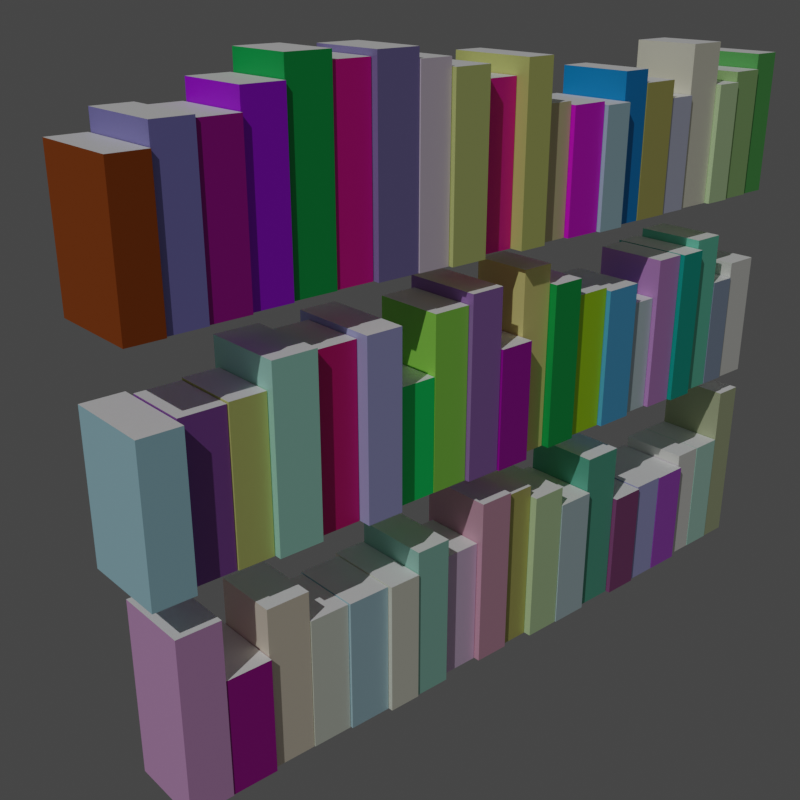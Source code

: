# Source: shelf-generator.blend  (saved by Blender 4.3.34; exported with 4.5.12 LTS)
import bpy
from mathutils import Matrix  # noqa: F401  (used for matrix-valued properties, if any)

bpy.ops.wm.read_factory_settings(use_empty=True)
scene = bpy.context.scene
scene.name = 'Scene'

# ---- collections
col_collection = bpy.data.collections.new('Collection'); scene.collection.children.link(col_collection)

# ---- materials (node trees are filled in below, after node groups)
mat_bookmaterial_999 = bpy.data.materials.new('BookMaterial.999')
mat_whitematerial_025 = bpy.data.materials.new('WhiteMaterial.025')
mat_bookmaterial_1000 = bpy.data.materials.new('BookMaterial.1000')
mat_bookmaterial_1001 = bpy.data.materials.new('BookMaterial.1001')
mat_bookmaterial_1002 = bpy.data.materials.new('BookMaterial.1002')
mat_bookmaterial_1003 = bpy.data.materials.new('BookMaterial.1003')
mat_bookmaterial_1004 = bpy.data.materials.new('BookMaterial.1004')
mat_bookmaterial_1005 = bpy.data.materials.new('BookMaterial.1005')
mat_bookmaterial_1006 = bpy.data.materials.new('BookMaterial.1006')
mat_bookmaterial_1007 = bpy.data.materials.new('BookMaterial.1007')
mat_bookmaterial_1008 = bpy.data.materials.new('BookMaterial.1008')
mat_bookmaterial_1009 = bpy.data.materials.new('BookMaterial.1009')
mat_bookmaterial_1010 = bpy.data.materials.new('BookMaterial.1010')
mat_bookmaterial_1011 = bpy.data.materials.new('BookMaterial.1011')
mat_bookmaterial_1012 = bpy.data.materials.new('BookMaterial.1012')
mat_bookmaterial_1013 = bpy.data.materials.new('BookMaterial.1013')
mat_bookmaterial_1014 = bpy.data.materials.new('BookMaterial.1014')
mat_bookmaterial_1015 = bpy.data.materials.new('BookMaterial.1015')
mat_bookmaterial_1016 = bpy.data.materials.new('BookMaterial.1016')
mat_bookmaterial_1017 = bpy.data.materials.new('BookMaterial.1017')
mat_bookmaterial_1018 = bpy.data.materials.new('BookMaterial.1018')
mat_bookmaterial_1019 = bpy.data.materials.new('BookMaterial.1019')
mat_bookmaterial_1020 = bpy.data.materials.new('BookMaterial.1020')
mat_bookmaterial_1021 = bpy.data.materials.new('BookMaterial.1021')
mat_bookmaterial_1022 = bpy.data.materials.new('BookMaterial.1022')
mat_bookmaterial_1023 = bpy.data.materials.new('BookMaterial.1023')
mat_bookmaterial_1024 = bpy.data.materials.new('BookMaterial.1024')
mat_bookmaterial_1025 = bpy.data.materials.new('BookMaterial.1025')
mat_bookmaterial_1026 = bpy.data.materials.new('BookMaterial.1026')
mat_bookmaterial_1027 = bpy.data.materials.new('BookMaterial.1027')
mat_bookmaterial_1028 = bpy.data.materials.new('BookMaterial.1028')
mat_bookmaterial_1029 = bpy.data.materials.new('BookMaterial.1029')
mat_bookmaterial_1030 = bpy.data.materials.new('BookMaterial.1030')
mat_bookmaterial_1031 = bpy.data.materials.new('BookMaterial.1031')
mat_bookmaterial_1032 = bpy.data.materials.new('BookMaterial.1032')
mat_bookmaterial_1033 = bpy.data.materials.new('BookMaterial.1033')
mat_bookmaterial_1034 = bpy.data.materials.new('BookMaterial.1034')
mat_bookmaterial_1035 = bpy.data.materials.new('BookMaterial.1035')
mat_bookmaterial_1036 = bpy.data.materials.new('BookMaterial.1036')
mat_bookmaterial_1037 = bpy.data.materials.new('BookMaterial.1037')
mat_bookmaterial_1038 = bpy.data.materials.new('BookMaterial.1038')
mat_bookmaterial_1039 = bpy.data.materials.new('BookMaterial.1039')
mat_bookmaterial_1040 = bpy.data.materials.new('BookMaterial.1040')
mat_bookmaterial_1041 = bpy.data.materials.new('BookMaterial.1041')
mat_bookmaterial_1042 = bpy.data.materials.new('BookMaterial.1042')
mat_bookmaterial_1043 = bpy.data.materials.new('BookMaterial.1043')
mat_bookmaterial_1044 = bpy.data.materials.new('BookMaterial.1044')
mat_bookmaterial_1045 = bpy.data.materials.new('BookMaterial.1045')
mat_bookmaterial_1046 = bpy.data.materials.new('BookMaterial.1046')
mat_bookmaterial_1047 = bpy.data.materials.new('BookMaterial.1047')
mat_bookmaterial_1048 = bpy.data.materials.new('BookMaterial.1048')
mat_bookmaterial_1049 = bpy.data.materials.new('BookMaterial.1049')
mat_bookmaterial_1050 = bpy.data.materials.new('BookMaterial.1050')
mat_bookmaterial_1051 = bpy.data.materials.new('BookMaterial.1051')
mat_bookmaterial_1052 = bpy.data.materials.new('BookMaterial.1052')
mat_bookmaterial_1053 = bpy.data.materials.new('BookMaterial.1053')
mat_bookmaterial_1054 = bpy.data.materials.new('BookMaterial.1054')
mat_bookmaterial_1055 = bpy.data.materials.new('BookMaterial.1055')
mat_bookmaterial_1056 = bpy.data.materials.new('BookMaterial.1056')
mat_bookmaterial_1057 = bpy.data.materials.new('BookMaterial.1057')
mat_bookmaterial_1058 = bpy.data.materials.new('BookMaterial.1058')

# ---- material node trees
mat_bookmaterial_999.use_nodes = True; mat_bookmaterial_999.node_tree.nodes.clear()
_N = mat_bookmaterial_999.node_tree.nodes; _L = mat_bookmaterial_999.node_tree.links
n0 = _N.new('ShaderNodeBsdfPrincipled'); n0.name = 'Principled BSDF'; n0.location = (10, 300)
n0.distribution = 'GGX'
n0.subsurface_method = 'RANDOM_WALK_SKIN'
n0.inputs[0].default_value = (0.5686, 0.6275, 0.3725, 1.0)
n0.inputs[3].default_value = 1.45
n0.inputs[27].default_value = (0.0, 0.0, 0.0, 1.0)
n0.inputs[28].default_value = 1.0
n1 = _N.new('ShaderNodeOutputMaterial'); n1.name = 'Material Output'; n1.location = (300, 300)
_L.new(n0.outputs[0], n1.inputs[0])
n1.is_active_output = True
mat_whitematerial_025.use_nodes = True; mat_whitematerial_025.node_tree.nodes.clear()
_N = mat_whitematerial_025.node_tree.nodes; _L = mat_whitematerial_025.node_tree.links
n0 = _N.new('ShaderNodeBsdfPrincipled'); n0.name = 'Principled BSDF'; n0.location = (10, 300)
n0.distribution = 'GGX'
n0.subsurface_method = 'RANDOM_WALK_SKIN'
n0.inputs[0].default_value = (1.0, 1.0, 1.0, 1.0)
n0.inputs[3].default_value = 1.45
n0.inputs[27].default_value = (0.0, 0.0, 0.0, 1.0)
n0.inputs[28].default_value = 1.0
n1 = _N.new('ShaderNodeOutputMaterial'); n1.name = 'Material Output'; n1.location = (300, 300)
_L.new(n0.outputs[0], n1.inputs[0])
n1.is_active_output = True
mat_bookmaterial_1000.use_nodes = True; mat_bookmaterial_1000.node_tree.nodes.clear()
_N = mat_bookmaterial_1000.node_tree.nodes; _L = mat_bookmaterial_1000.node_tree.links
n0 = _N.new('ShaderNodeBsdfPrincipled'); n0.name = 'Principled BSDF'; n0.location = (10, 300)
n0.distribution = 'GGX'
n0.subsurface_method = 'RANDOM_WALK_SKIN'
n0.inputs[0].default_value = (0.5961, 0.9843, 0.829, 1.0)
n0.inputs[3].default_value = 1.45
n0.inputs[27].default_value = (0.0, 0.0, 0.0, 1.0)
n0.inputs[28].default_value = 1.0
n1 = _N.new('ShaderNodeOutputMaterial'); n1.name = 'Material Output'; n1.location = (300, 300)
_L.new(n0.outputs[0], n1.inputs[0])
n1.is_active_output = True
mat_bookmaterial_1001.use_nodes = True; mat_bookmaterial_1001.node_tree.nodes.clear()
_N = mat_bookmaterial_1001.node_tree.nodes; _L = mat_bookmaterial_1001.node_tree.links
n0 = _N.new('ShaderNodeBsdfPrincipled'); n0.name = 'Principled BSDF'; n0.location = (10, 300)
n0.distribution = 'GGX'
n0.subsurface_method = 'RANDOM_WALK_SKIN'
n0.inputs[0].default_value = (1.0, 1.0, 0.9412, 1.0)
n0.inputs[3].default_value = 1.45
n0.inputs[27].default_value = (0.0, 0.0, 0.0, 1.0)
n0.inputs[28].default_value = 1.0
n1 = _N.new('ShaderNodeOutputMaterial'); n1.name = 'Material Output'; n1.location = (300, 300)
_L.new(n0.outputs[0], n1.inputs[0])
n1.is_active_output = True
mat_bookmaterial_1002.use_nodes = True; mat_bookmaterial_1002.node_tree.nodes.clear()
_N = mat_bookmaterial_1002.node_tree.nodes; _L = mat_bookmaterial_1002.node_tree.links
n0 = _N.new('ShaderNodeBsdfPrincipled'); n0.name = 'Principled BSDF'; n0.location = (10, 300)
n0.distribution = 'GGX'
n0.subsurface_method = 'RANDOM_WALK_SKIN'
n0.inputs[0].default_value = (0.5529, 0.1176, 0.8235, 1.0)
n0.inputs[3].default_value = 1.45
n0.inputs[27].default_value = (0.0, 0.0, 0.0, 1.0)
n0.inputs[28].default_value = 1.0
n1 = _N.new('ShaderNodeOutputMaterial'); n1.name = 'Material Output'; n1.location = (300, 300)
_L.new(n0.outputs[0], n1.inputs[0])
n1.is_active_output = True
mat_bookmaterial_1003.use_nodes = True; mat_bookmaterial_1003.node_tree.nodes.clear()
_N = mat_bookmaterial_1003.node_tree.nodes; _L = mat_bookmaterial_1003.node_tree.links
n0 = _N.new('ShaderNodeBsdfPrincipled'); n0.name = 'Principled BSDF'; n0.location = (10, 300)
n0.distribution = 'GGX'
n0.subsurface_method = 'RANDOM_WALK_SKIN'
n0.inputs[0].default_value = (0.5294, 0.5373, 0.9804, 1.0)
n0.inputs[3].default_value = 1.45
n0.inputs[27].default_value = (0.0, 0.0, 0.0, 1.0)
n0.inputs[28].default_value = 1.0
n1 = _N.new('ShaderNodeOutputMaterial'); n1.name = 'Material Output'; n1.location = (300, 300)
_L.new(n0.outputs[0], n1.inputs[0])
n1.is_active_output = True
mat_bookmaterial_1004.use_nodes = True; mat_bookmaterial_1004.node_tree.nodes.clear()
_N = mat_bookmaterial_1004.node_tree.nodes; _L = mat_bookmaterial_1004.node_tree.links
n0 = _N.new('ShaderNodeBsdfPrincipled'); n0.name = 'Principled BSDF'; n0.location = (10, 300)
n0.distribution = 'GGX'
n0.subsurface_method = 'RANDOM_WALK_SKIN'
n0.inputs[0].default_value = (0.3451, 0.09412, 0.2706, 1.0)
n0.inputs[3].default_value = 1.45
n0.inputs[27].default_value = (0.0, 0.0, 0.0, 1.0)
n0.inputs[28].default_value = 1.0
n1 = _N.new('ShaderNodeOutputMaterial'); n1.name = 'Material Output'; n1.location = (300, 300)
_L.new(n0.outputs[0], n1.inputs[0])
n1.is_active_output = True
mat_bookmaterial_1005.use_nodes = True; mat_bookmaterial_1005.node_tree.nodes.clear()
_N = mat_bookmaterial_1005.node_tree.nodes; _L = mat_bookmaterial_1005.node_tree.links
n0 = _N.new('ShaderNodeBsdfPrincipled'); n0.name = 'Principled BSDF'; n0.location = (10, 300)
n0.distribution = 'GGX'
n0.subsurface_method = 'RANDOM_WALK_SKIN'
n0.inputs[0].default_value = (0.1333, 0.5451, 0.3804, 1.0)
n0.inputs[3].default_value = 1.45
n0.inputs[27].default_value = (0.0, 0.0, 0.0, 1.0)
n0.inputs[28].default_value = 1.0
n1 = _N.new('ShaderNodeOutputMaterial'); n1.name = 'Material Output'; n1.location = (300, 300)
_L.new(n0.outputs[0], n1.inputs[0])
n1.is_active_output = True
mat_bookmaterial_1006.use_nodes = True; mat_bookmaterial_1006.node_tree.nodes.clear()
_N = mat_bookmaterial_1006.node_tree.nodes; _L = mat_bookmaterial_1006.node_tree.links
n0 = _N.new('ShaderNodeBsdfPrincipled'); n0.name = 'Principled BSDF'; n0.location = (10, 300)
n0.distribution = 'GGX'
n0.subsurface_method = 'RANDOM_WALK_SKIN'
n0.inputs[0].default_value = (0.6275, 0.8188, 0.8667, 1.0)
n0.inputs[3].default_value = 1.45
n0.inputs[27].default_value = (0.0, 0.0, 0.0, 1.0)
n0.inputs[28].default_value = 1.0
n1 = _N.new('ShaderNodeOutputMaterial'); n1.name = 'Material Output'; n1.location = (300, 300)
_L.new(n0.outputs[0], n1.inputs[0])
n1.is_active_output = True
mat_bookmaterial_1007.use_nodes = True; mat_bookmaterial_1007.node_tree.nodes.clear()
_N = mat_bookmaterial_1007.node_tree.nodes; _L = mat_bookmaterial_1007.node_tree.links
n0 = _N.new('ShaderNodeBsdfPrincipled'); n0.name = 'Principled BSDF'; n0.location = (10, 300)
n0.distribution = 'GGX'
n0.subsurface_method = 'RANDOM_WALK_SKIN'
n0.inputs[0].default_value = (0.7176, 0.9804, 0.5294, 1.0)
n0.inputs[3].default_value = 1.45
n0.inputs[27].default_value = (0.0, 0.0, 0.0, 1.0)
n0.inputs[28].default_value = 1.0
n1 = _N.new('ShaderNodeOutputMaterial'); n1.name = 'Material Output'; n1.location = (300, 300)
_L.new(n0.outputs[0], n1.inputs[0])
n1.is_active_output = True
mat_bookmaterial_1008.use_nodes = True; mat_bookmaterial_1008.node_tree.nodes.clear()
_N = mat_bookmaterial_1008.node_tree.nodes; _L = mat_bookmaterial_1008.node_tree.links
n0 = _N.new('ShaderNodeBsdfPrincipled'); n0.name = 'Principled BSDF'; n0.location = (10, 300)
n0.distribution = 'GGX'
n0.subsurface_method = 'RANDOM_WALK_SKIN'
n0.inputs[0].default_value = (0.6275, 0.5922, 0.1765, 1.0)
n0.inputs[3].default_value = 1.45
n0.inputs[27].default_value = (0.0, 0.0, 0.0, 1.0)
n0.inputs[28].default_value = 1.0
n1 = _N.new('ShaderNodeOutputMaterial'); n1.name = 'Material Output'; n1.location = (300, 300)
_L.new(n0.outputs[0], n1.inputs[0])
n1.is_active_output = True
mat_bookmaterial_1009.use_nodes = True; mat_bookmaterial_1009.node_tree.nodes.clear()
_N = mat_bookmaterial_1009.node_tree.nodes; _L = mat_bookmaterial_1009.node_tree.links
n0 = _N.new('ShaderNodeBsdfPrincipled'); n0.name = 'Principled BSDF'; n0.location = (10, 300)
n0.distribution = 'GGX'
n0.subsurface_method = 'RANDOM_WALK_SKIN'
n0.inputs[0].default_value = (0.8549, 0.4392, 0.5898, 1.0)
n0.inputs[3].default_value = 1.45
n0.inputs[27].default_value = (0.0, 0.0, 0.0, 1.0)
n0.inputs[28].default_value = 1.0
n1 = _N.new('ShaderNodeOutputMaterial'); n1.name = 'Material Output'; n1.location = (300, 300)
_L.new(n0.outputs[0], n1.inputs[0])
n1.is_active_output = True
mat_bookmaterial_1010.use_nodes = True; mat_bookmaterial_1010.node_tree.nodes.clear()
_N = mat_bookmaterial_1010.node_tree.nodes; _L = mat_bookmaterial_1010.node_tree.links
n0 = _N.new('ShaderNodeBsdfPrincipled'); n0.name = 'Principled BSDF'; n0.location = (10, 300)
n0.distribution = 'GGX'
n0.subsurface_method = 'RANDOM_WALK_SKIN'
n0.inputs[0].default_value = (0.9522, 0.7098, 1.0, 1.0)
n0.inputs[3].default_value = 1.45
n0.inputs[27].default_value = (0.0, 0.0, 0.0, 1.0)
n0.inputs[28].default_value = 1.0
n1 = _N.new('ShaderNodeOutputMaterial'); n1.name = 'Material Output'; n1.location = (300, 300)
_L.new(n0.outputs[0], n1.inputs[0])
n1.is_active_output = True
mat_bookmaterial_1011.use_nodes = True; mat_bookmaterial_1011.node_tree.nodes.clear()
_N = mat_bookmaterial_1011.node_tree.nodes; _L = mat_bookmaterial_1011.node_tree.links
n0 = _N.new('ShaderNodeBsdfPrincipled'); n0.name = 'Principled BSDF'; n0.location = (10, 300)
n0.distribution = 'GGX'
n0.subsurface_method = 'RANDOM_WALK_SKIN'
n0.inputs[0].default_value = (0.4, 0.8039, 0.6667, 1.0)
n0.inputs[3].default_value = 1.45
n0.inputs[27].default_value = (0.0, 0.0, 0.0, 1.0)
n0.inputs[28].default_value = 1.0
n1 = _N.new('ShaderNodeOutputMaterial'); n1.name = 'Material Output'; n1.location = (300, 300)
_L.new(n0.outputs[0], n1.inputs[0])
n1.is_active_output = True
mat_bookmaterial_1012.use_nodes = True; mat_bookmaterial_1012.node_tree.nodes.clear()
_N = mat_bookmaterial_1012.node_tree.nodes; _L = mat_bookmaterial_1012.node_tree.links
n0 = _N.new('ShaderNodeBsdfPrincipled'); n0.name = 'Principled BSDF'; n0.location = (10, 300)
n0.distribution = 'GGX'
n0.subsurface_method = 'RANDOM_WALK_SKIN'
n0.inputs[0].default_value = (0.9804, 0.9804, 0.8235, 1.0)
n0.inputs[3].default_value = 1.45
n0.inputs[27].default_value = (0.0, 0.0, 0.0, 1.0)
n0.inputs[28].default_value = 1.0
n1 = _N.new('ShaderNodeOutputMaterial'); n1.name = 'Material Output'; n1.location = (300, 300)
_L.new(n0.outputs[0], n1.inputs[0])
n1.is_active_output = True
mat_bookmaterial_1013.use_nodes = True; mat_bookmaterial_1013.node_tree.nodes.clear()
_N = mat_bookmaterial_1013.node_tree.nodes; _L = mat_bookmaterial_1013.node_tree.links
n0 = _N.new('ShaderNodeBsdfPrincipled'); n0.name = 'Principled BSDF'; n0.location = (10, 300)
n0.distribution = 'GGX'
n0.subsurface_method = 'RANDOM_WALK_SKIN'
n0.inputs[0].default_value = (0.5294, 0.8078, 0.9216, 1.0)
n0.inputs[3].default_value = 1.45
n0.inputs[27].default_value = (0.0, 0.0, 0.0, 1.0)
n0.inputs[28].default_value = 1.0
n1 = _N.new('ShaderNodeOutputMaterial'); n1.name = 'Material Output'; n1.location = (300, 300)
_L.new(n0.outputs[0], n1.inputs[0])
n1.is_active_output = True
mat_bookmaterial_1014.use_nodes = True; mat_bookmaterial_1014.node_tree.nodes.clear()
_N = mat_bookmaterial_1014.node_tree.nodes; _L = mat_bookmaterial_1014.node_tree.links
n0 = _N.new('ShaderNodeBsdfPrincipled'); n0.name = 'Principled BSDF'; n0.location = (10, 300)
n0.distribution = 'GGX'
n0.subsurface_method = 'RANDOM_WALK_SKIN'
n0.inputs[0].default_value = (0.9451, 1.0, 0.8627, 1.0)
n0.inputs[3].default_value = 1.45
n0.inputs[27].default_value = (0.0, 0.0, 0.0, 1.0)
n0.inputs[28].default_value = 1.0
n1 = _N.new('ShaderNodeOutputMaterial'); n1.name = 'Material Output'; n1.location = (300, 300)
_L.new(n0.outputs[0], n1.inputs[0])
n1.is_active_output = True
mat_bookmaterial_1015.use_nodes = True; mat_bookmaterial_1015.node_tree.nodes.clear()
_N = mat_bookmaterial_1015.node_tree.nodes; _L = mat_bookmaterial_1015.node_tree.links
n0 = _N.new('ShaderNodeBsdfPrincipled'); n0.name = 'Principled BSDF'; n0.location = (10, 300)
n0.distribution = 'GGX'
n0.subsurface_method = 'RANDOM_WALK_SKIN'
n0.inputs[0].default_value = (1.0, 0.8941, 0.7098, 1.0)
n0.inputs[3].default_value = 1.45
n0.inputs[27].default_value = (0.0, 0.0, 0.0, 1.0)
n0.inputs[28].default_value = 1.0
n1 = _N.new('ShaderNodeOutputMaterial'); n1.name = 'Material Output'; n1.location = (300, 300)
_L.new(n0.outputs[0], n1.inputs[0])
n1.is_active_output = True
mat_bookmaterial_1016.use_nodes = True; mat_bookmaterial_1016.node_tree.nodes.clear()
_N = mat_bookmaterial_1016.node_tree.nodes; _L = mat_bookmaterial_1016.node_tree.links
n0 = _N.new('ShaderNodeBsdfPrincipled'); n0.name = 'Principled BSDF'; n0.location = (10, 300)
n0.distribution = 'GGX'
n0.subsurface_method = 'RANDOM_WALK_SKIN'
n0.inputs[0].default_value = (0.502, 0.0, 0.4016, 1.0)
n0.inputs[3].default_value = 1.45
n0.inputs[27].default_value = (0.0, 0.0, 0.0, 1.0)
n0.inputs[28].default_value = 1.0
n1 = _N.new('ShaderNodeOutputMaterial'); n1.name = 'Material Output'; n1.location = (300, 300)
_L.new(n0.outputs[0], n1.inputs[0])
n1.is_active_output = True
mat_bookmaterial_1017.use_nodes = True; mat_bookmaterial_1017.node_tree.nodes.clear()
_N = mat_bookmaterial_1017.node_tree.nodes; _L = mat_bookmaterial_1017.node_tree.links
n0 = _N.new('ShaderNodeBsdfPrincipled'); n0.name = 'Principled BSDF'; n0.location = (10, 300)
n0.distribution = 'GGX'
n0.subsurface_method = 'RANDOM_WALK_SKIN'
n0.inputs[0].default_value = (0.8549, 0.4392, 0.8392, 1.0)
n0.inputs[3].default_value = 1.45
n0.inputs[27].default_value = (0.0, 0.0, 0.0, 1.0)
n0.inputs[28].default_value = 1.0
n1 = _N.new('ShaderNodeOutputMaterial'); n1.name = 'Material Output'; n1.location = (300, 300)
_L.new(n0.outputs[0], n1.inputs[0])
n1.is_active_output = True
mat_bookmaterial_1018.use_nodes = True; mat_bookmaterial_1018.node_tree.nodes.clear()
_N = mat_bookmaterial_1018.node_tree.nodes; _L = mat_bookmaterial_1018.node_tree.links
n0 = _N.new('ShaderNodeBsdfPrincipled'); n0.name = 'Principled BSDF'; n0.location = (10, 300)
n0.distribution = 'GGX'
n0.subsurface_method = 'RANDOM_WALK_SKIN'
n0.inputs[0].default_value = (1.0, 1.0, 0.9412, 1.0)
n0.inputs[3].default_value = 1.45
n0.inputs[27].default_value = (0.0, 0.0, 0.0, 1.0)
n0.inputs[28].default_value = 1.0
n1 = _N.new('ShaderNodeOutputMaterial'); n1.name = 'Material Output'; n1.location = (300, 300)
_L.new(n0.outputs[0], n1.inputs[0])
n1.is_active_output = True
mat_bookmaterial_1019.use_nodes = True; mat_bookmaterial_1019.node_tree.nodes.clear()
_N = mat_bookmaterial_1019.node_tree.nodes; _L = mat_bookmaterial_1019.node_tree.links
n0 = _N.new('ShaderNodeBsdfPrincipled'); n0.name = 'Principled BSDF'; n0.location = (10, 300)
n0.distribution = 'GGX'
n0.subsurface_method = 'RANDOM_WALK_SKIN'
n0.inputs[0].default_value = (0.3725, 0.4667, 0.6275, 1.0)
n0.inputs[3].default_value = 1.45
n0.inputs[27].default_value = (0.0, 0.0, 0.0, 1.0)
n0.inputs[28].default_value = 1.0
n1 = _N.new('ShaderNodeOutputMaterial'); n1.name = 'Material Output'; n1.location = (300, 300)
_L.new(n0.outputs[0], n1.inputs[0])
n1.is_active_output = True
mat_bookmaterial_1020.use_nodes = True; mat_bookmaterial_1020.node_tree.nodes.clear()
_N = mat_bookmaterial_1020.node_tree.nodes; _L = mat_bookmaterial_1020.node_tree.links
n0 = _N.new('ShaderNodeBsdfPrincipled'); n0.name = 'Principled BSDF'; n0.location = (10, 300)
n0.distribution = 'GGX'
n0.subsurface_method = 'RANDOM_WALK_SKIN'
n0.inputs[0].default_value = (0.1961, 0.8039, 0.5608, 1.0)
n0.inputs[3].default_value = 1.45
n0.inputs[27].default_value = (0.0, 0.0, 0.0, 1.0)
n0.inputs[28].default_value = 1.0
n1 = _N.new('ShaderNodeOutputMaterial'); n1.name = 'Material Output'; n1.location = (300, 300)
_L.new(n0.outputs[0], n1.inputs[0])
n1.is_active_output = True
mat_bookmaterial_1021.use_nodes = True; mat_bookmaterial_1021.node_tree.nodes.clear()
_N = mat_bookmaterial_1021.node_tree.nodes; _L = mat_bookmaterial_1021.node_tree.links
n0 = _N.new('ShaderNodeBsdfPrincipled'); n0.name = 'Principled BSDF'; n0.location = (10, 300)
n0.distribution = 'GGX'
n0.subsurface_method = 'RANDOM_WALK_SKIN'
n0.inputs[0].default_value = (0.0, 0.5098, 0.3961, 1.0)
n0.inputs[3].default_value = 1.45
n0.inputs[27].default_value = (0.0, 0.0, 0.0, 1.0)
n0.inputs[28].default_value = 1.0
n1 = _N.new('ShaderNodeOutputMaterial'); n1.name = 'Material Output'; n1.location = (300, 300)
_L.new(n0.outputs[0], n1.inputs[0])
n1.is_active_output = True
mat_bookmaterial_1022.use_nodes = True; mat_bookmaterial_1022.node_tree.nodes.clear()
_N = mat_bookmaterial_1022.node_tree.nodes; _L = mat_bookmaterial_1022.node_tree.links
n0 = _N.new('ShaderNodeBsdfPrincipled'); n0.name = 'Principled BSDF'; n0.location = (10, 300)
n0.distribution = 'GGX'
n0.subsurface_method = 'RANDOM_WALK_SKIN'
n0.inputs[0].default_value = (0.7294, 0.3333, 0.8275, 1.0)
n0.inputs[3].default_value = 1.45
n0.inputs[27].default_value = (0.0, 0.0, 0.0, 1.0)
n0.inputs[28].default_value = 1.0
n1 = _N.new('ShaderNodeOutputMaterial'); n1.name = 'Material Output'; n1.location = (300, 300)
_L.new(n0.outputs[0], n1.inputs[0])
n1.is_active_output = True
mat_bookmaterial_1023.use_nodes = True; mat_bookmaterial_1023.node_tree.nodes.clear()
_N = mat_bookmaterial_1023.node_tree.nodes; _L = mat_bookmaterial_1023.node_tree.links
n0 = _N.new('ShaderNodeBsdfPrincipled'); n0.name = 'Principled BSDF'; n0.location = (10, 300)
n0.distribution = 'GGX'
n0.subsurface_method = 'RANDOM_WALK_SKIN'
n0.inputs[0].default_value = (0.6902, 0.8784, 0.902, 1.0)
n0.inputs[3].default_value = 1.45
n0.inputs[27].default_value = (0.0, 0.0, 0.0, 1.0)
n0.inputs[28].default_value = 1.0
n1 = _N.new('ShaderNodeOutputMaterial'); n1.name = 'Material Output'; n1.location = (300, 300)
_L.new(n0.outputs[0], n1.inputs[0])
n1.is_active_output = True
mat_bookmaterial_1024.use_nodes = True; mat_bookmaterial_1024.node_tree.nodes.clear()
_N = mat_bookmaterial_1024.node_tree.nodes; _L = mat_bookmaterial_1024.node_tree.links
n0 = _N.new('ShaderNodeBsdfPrincipled'); n0.name = 'Principled BSDF'; n0.location = (10, 300)
n0.distribution = 'GGX'
n0.subsurface_method = 'RANDOM_WALK_SKIN'
n0.inputs[0].default_value = (0.1176, 0.5647, 1.0, 1.0)
n0.inputs[3].default_value = 1.45
n0.inputs[27].default_value = (0.0, 0.0, 0.0, 1.0)
n0.inputs[28].default_value = 1.0
n1 = _N.new('ShaderNodeOutputMaterial'); n1.name = 'Material Output'; n1.location = (300, 300)
_L.new(n0.outputs[0], n1.inputs[0])
n1.is_active_output = True
mat_bookmaterial_1025.use_nodes = True; mat_bookmaterial_1025.node_tree.nodes.clear()
_N = mat_bookmaterial_1025.node_tree.nodes; _L = mat_bookmaterial_1025.node_tree.links
n0 = _N.new('ShaderNodeBsdfPrincipled'); n0.name = 'Principled BSDF'; n0.location = (10, 300)
n0.distribution = 'GGX'
n0.subsurface_method = 'RANDOM_WALK_SKIN'
n0.inputs[0].default_value = (0.5569, 1.0, 0.0, 1.0)
n0.inputs[3].default_value = 1.45
n0.inputs[27].default_value = (0.0, 0.0, 0.0, 1.0)
n0.inputs[28].default_value = 1.0
n1 = _N.new('ShaderNodeOutputMaterial'); n1.name = 'Material Output'; n1.location = (300, 300)
_L.new(n0.outputs[0], n1.inputs[0])
n1.is_active_output = True
mat_bookmaterial_1026.use_nodes = True; mat_bookmaterial_1026.node_tree.nodes.clear()
_N = mat_bookmaterial_1026.node_tree.nodes; _L = mat_bookmaterial_1026.node_tree.links
n0 = _N.new('ShaderNodeBsdfPrincipled'); n0.name = 'Principled BSDF'; n0.location = (10, 300)
n0.distribution = 'GGX'
n0.subsurface_method = 'RANDOM_WALK_SKIN'
n0.inputs[0].default_value = (0.0, 0.502, 0.1004, 1.0)
n0.inputs[3].default_value = 1.45
n0.inputs[27].default_value = (0.0, 0.0, 0.0, 1.0)
n0.inputs[28].default_value = 1.0
n1 = _N.new('ShaderNodeOutputMaterial'); n1.name = 'Material Output'; n1.location = (300, 300)
_L.new(n0.outputs[0], n1.inputs[0])
n1.is_active_output = True
mat_bookmaterial_1027.use_nodes = True; mat_bookmaterial_1027.node_tree.nodes.clear()
_N = mat_bookmaterial_1027.node_tree.nodes; _L = mat_bookmaterial_1027.node_tree.links
n0 = _N.new('ShaderNodeBsdfPrincipled'); n0.name = 'Principled BSDF'; n0.location = (10, 300)
n0.distribution = 'GGX'
n0.subsurface_method = 'RANDOM_WALK_SKIN'
n0.inputs[0].default_value = (1.0, 0.9098, 0.3137, 1.0)
n0.inputs[3].default_value = 1.45
n0.inputs[27].default_value = (0.0, 0.0, 0.0, 1.0)
n0.inputs[28].default_value = 1.0
n1 = _N.new('ShaderNodeOutputMaterial'); n1.name = 'Material Output'; n1.location = (300, 300)
_L.new(n0.outputs[0], n1.inputs[0])
n1.is_active_output = True
mat_bookmaterial_1028.use_nodes = True; mat_bookmaterial_1028.node_tree.nodes.clear()
_N = mat_bookmaterial_1028.node_tree.nodes; _L = mat_bookmaterial_1028.node_tree.links
n0 = _N.new('ShaderNodeBsdfPrincipled'); n0.name = 'Principled BSDF'; n0.location = (10, 300)
n0.distribution = 'GGX'
n0.subsurface_method = 'RANDOM_WALK_SKIN'
n0.inputs[0].default_value = (0.502, 0.0, 0.502, 1.0)
n0.inputs[3].default_value = 1.45
n0.inputs[27].default_value = (0.0, 0.0, 0.0, 1.0)
n0.inputs[28].default_value = 1.0
n1 = _N.new('ShaderNodeOutputMaterial'); n1.name = 'Material Output'; n1.location = (300, 300)
_L.new(n0.outputs[0], n1.inputs[0])
n1.is_active_output = True
mat_bookmaterial_1029.use_nodes = True; mat_bookmaterial_1029.node_tree.nodes.clear()
_N = mat_bookmaterial_1029.node_tree.nodes; _L = mat_bookmaterial_1029.node_tree.links
n0 = _N.new('ShaderNodeBsdfPrincipled'); n0.name = 'Principled BSDF'; n0.location = (10, 300)
n0.distribution = 'GGX'
n0.subsurface_method = 'RANDOM_WALK_SKIN'
n0.inputs[0].default_value = (0.4, 0.2, 0.6, 1.0)
n0.inputs[3].default_value = 1.45
n0.inputs[27].default_value = (0.0, 0.0, 0.0, 1.0)
n0.inputs[28].default_value = 1.0
n1 = _N.new('ShaderNodeOutputMaterial'); n1.name = 'Material Output'; n1.location = (300, 300)
_L.new(n0.outputs[0], n1.inputs[0])
n1.is_active_output = True
mat_bookmaterial_1030.use_nodes = True; mat_bookmaterial_1030.node_tree.nodes.clear()
_N = mat_bookmaterial_1030.node_tree.nodes; _L = mat_bookmaterial_1030.node_tree.links
n0 = _N.new('ShaderNodeBsdfPrincipled'); n0.name = 'Principled BSDF'; n0.location = (10, 300)
n0.distribution = 'GGX'
n0.subsurface_method = 'RANDOM_WALK_SKIN'
n0.inputs[0].default_value = (0.3882, 1.0, 0.1176, 1.0)
n0.inputs[3].default_value = 1.45
n0.inputs[27].default_value = (0.0, 0.0, 0.0, 1.0)
n0.inputs[28].default_value = 1.0
n1 = _N.new('ShaderNodeOutputMaterial'); n1.name = 'Material Output'; n1.location = (300, 300)
_L.new(n0.outputs[0], n1.inputs[0])
n1.is_active_output = True
mat_bookmaterial_1031.use_nodes = True; mat_bookmaterial_1031.node_tree.nodes.clear()
_N = mat_bookmaterial_1031.node_tree.nodes; _L = mat_bookmaterial_1031.node_tree.links
n0 = _N.new('ShaderNodeBsdfPrincipled'); n0.name = 'Principled BSDF'; n0.location = (10, 300)
n0.distribution = 'GGX'
n0.subsurface_method = 'RANDOM_WALK_SKIN'
n0.inputs[0].default_value = (0.0, 1.0, 0.2, 1.0)
n0.inputs[3].default_value = 1.45
n0.inputs[27].default_value = (0.0, 0.0, 0.0, 1.0)
n0.inputs[28].default_value = 1.0
n1 = _N.new('ShaderNodeOutputMaterial'); n1.name = 'Material Output'; n1.location = (300, 300)
_L.new(n0.outputs[0], n1.inputs[0])
n1.is_active_output = True
mat_bookmaterial_1032.use_nodes = True; mat_bookmaterial_1032.node_tree.nodes.clear()
_N = mat_bookmaterial_1032.node_tree.nodes; _L = mat_bookmaterial_1032.node_tree.links
n0 = _N.new('ShaderNodeBsdfPrincipled'); n0.name = 'Principled BSDF'; n0.location = (10, 300)
n0.distribution = 'GGX'
n0.subsurface_method = 'RANDOM_WALK_SKIN'
n0.inputs[0].default_value = (0.5294, 0.5373, 0.9804, 1.0)
n0.inputs[3].default_value = 1.45
n0.inputs[27].default_value = (0.0, 0.0, 0.0, 1.0)
n0.inputs[28].default_value = 1.0
n1 = _N.new('ShaderNodeOutputMaterial'); n1.name = 'Material Output'; n1.location = (300, 300)
_L.new(n0.outputs[0], n1.inputs[0])
n1.is_active_output = True
mat_bookmaterial_1033.use_nodes = True; mat_bookmaterial_1033.node_tree.nodes.clear()
_N = mat_bookmaterial_1033.node_tree.nodes; _L = mat_bookmaterial_1033.node_tree.links
n0 = _N.new('ShaderNodeBsdfPrincipled'); n0.name = 'Principled BSDF'; n0.location = (10, 300)
n0.distribution = 'GGX'
n0.subsurface_method = 'RANDOM_WALK_SKIN'
n0.inputs[0].default_value = (0.7804, 0.0, 0.2235, 1.0)
n0.inputs[3].default_value = 1.45
n0.inputs[27].default_value = (0.0, 0.0, 0.0, 1.0)
n0.inputs[28].default_value = 1.0
n1 = _N.new('ShaderNodeOutputMaterial'); n1.name = 'Material Output'; n1.location = (300, 300)
_L.new(n0.outputs[0], n1.inputs[0])
n1.is_active_output = True
mat_bookmaterial_1034.use_nodes = True; mat_bookmaterial_1034.node_tree.nodes.clear()
_N = mat_bookmaterial_1034.node_tree.nodes; _L = mat_bookmaterial_1034.node_tree.links
n0 = _N.new('ShaderNodeBsdfPrincipled'); n0.name = 'Principled BSDF'; n0.location = (10, 300)
n0.distribution = 'GGX'
n0.subsurface_method = 'RANDOM_WALK_SKIN'
n0.inputs[0].default_value = (0.498, 1.0, 0.8314, 1.0)
n0.inputs[3].default_value = 1.45
n0.inputs[27].default_value = (0.0, 0.0, 0.0, 1.0)
n0.inputs[28].default_value = 1.0
n1 = _N.new('ShaderNodeOutputMaterial'); n1.name = 'Material Output'; n1.location = (300, 300)
_L.new(n0.outputs[0], n1.inputs[0])
n1.is_active_output = True
mat_bookmaterial_1035.use_nodes = True; mat_bookmaterial_1035.node_tree.nodes.clear()
_N = mat_bookmaterial_1035.node_tree.nodes; _L = mat_bookmaterial_1035.node_tree.links
n0 = _N.new('ShaderNodeBsdfPrincipled'); n0.name = 'Principled BSDF'; n0.location = (10, 300)
n0.distribution = 'GGX'
n0.subsurface_method = 'RANDOM_WALK_SKIN'
n0.inputs[0].default_value = (0.7522, 0.8039, 0.2471, 1.0)
n0.inputs[3].default_value = 1.45
n0.inputs[27].default_value = (0.0, 0.0, 0.0, 1.0)
n0.inputs[28].default_value = 1.0
n1 = _N.new('ShaderNodeOutputMaterial'); n1.name = 'Material Output'; n1.location = (300, 300)
_L.new(n0.outputs[0], n1.inputs[0])
n1.is_active_output = True
mat_bookmaterial_1036.use_nodes = True; mat_bookmaterial_1036.node_tree.nodes.clear()
_N = mat_bookmaterial_1036.node_tree.nodes; _L = mat_bookmaterial_1036.node_tree.links
n0 = _N.new('ShaderNodeBsdfPrincipled'); n0.name = 'Principled BSDF'; n0.location = (10, 300)
n0.distribution = 'GGX'
n0.subsurface_method = 'RANDOM_WALK_SKIN'
n0.inputs[0].default_value = (0.3027, 0.09804, 0.4392, 1.0)
n0.inputs[3].default_value = 1.45
n0.inputs[27].default_value = (0.0, 0.0, 0.0, 1.0)
n0.inputs[28].default_value = 1.0
n1 = _N.new('ShaderNodeOutputMaterial'); n1.name = 'Material Output'; n1.location = (300, 300)
_L.new(n0.outputs[0], n1.inputs[0])
n1.is_active_output = True
mat_bookmaterial_1037.use_nodes = True; mat_bookmaterial_1037.node_tree.nodes.clear()
_N = mat_bookmaterial_1037.node_tree.nodes; _L = mat_bookmaterial_1037.node_tree.links
n0 = _N.new('ShaderNodeBsdfPrincipled'); n0.name = 'Principled BSDF'; n0.location = (10, 300)
n0.distribution = 'GGX'
n0.subsurface_method = 'RANDOM_WALK_SKIN'
n0.inputs[0].default_value = (0.498, 0.8675, 1.0, 1.0)
n0.inputs[3].default_value = 1.45
n0.inputs[27].default_value = (0.0, 0.0, 0.0, 1.0)
n0.inputs[28].default_value = 1.0
n1 = _N.new('ShaderNodeOutputMaterial'); n1.name = 'Material Output'; n1.location = (300, 300)
_L.new(n0.outputs[0], n1.inputs[0])
n1.is_active_output = True
mat_bookmaterial_1038.use_nodes = True; mat_bookmaterial_1038.node_tree.nodes.clear()
_N = mat_bookmaterial_1038.node_tree.nodes; _L = mat_bookmaterial_1038.node_tree.links
n0 = _N.new('ShaderNodeBsdfPrincipled'); n0.name = 'Principled BSDF'; n0.location = (10, 300)
n0.distribution = 'GGX'
n0.subsurface_method = 'RANDOM_WALK_SKIN'
n0.inputs[0].default_value = (0.1333, 0.5451, 0.1333, 1.0)
n0.inputs[3].default_value = 1.45
n0.inputs[27].default_value = (0.0, 0.0, 0.0, 1.0)
n0.inputs[28].default_value = 1.0
n1 = _N.new('ShaderNodeOutputMaterial'); n1.name = 'Material Output'; n1.location = (300, 300)
_L.new(n0.outputs[0], n1.inputs[0])
n1.is_active_output = True
mat_bookmaterial_1039.use_nodes = True; mat_bookmaterial_1039.node_tree.nodes.clear()
_N = mat_bookmaterial_1039.node_tree.nodes; _L = mat_bookmaterial_1039.node_tree.links
n0 = _N.new('ShaderNodeBsdfPrincipled'); n0.name = 'Principled BSDF'; n0.location = (10, 300)
n0.distribution = 'GGX'
n0.subsurface_method = 'RANDOM_WALK_SKIN'
n0.inputs[0].default_value = (0.4235, 0.7059, 0.2745, 1.0)
n0.inputs[3].default_value = 1.45
n0.inputs[27].default_value = (0.0, 0.0, 0.0, 1.0)
n0.inputs[28].default_value = 1.0
n1 = _N.new('ShaderNodeOutputMaterial'); n1.name = 'Material Output'; n1.location = (300, 300)
_L.new(n0.outputs[0], n1.inputs[0])
n1.is_active_output = True
mat_bookmaterial_1040.use_nodes = True; mat_bookmaterial_1040.node_tree.nodes.clear()
_N = mat_bookmaterial_1040.node_tree.nodes; _L = mat_bookmaterial_1040.node_tree.links
n0 = _N.new('ShaderNodeBsdfPrincipled'); n0.name = 'Principled BSDF'; n0.location = (10, 300)
n0.distribution = 'GGX'
n0.subsurface_method = 'RANDOM_WALK_SKIN'
n0.inputs[0].default_value = (0.7176, 0.9804, 0.5294, 1.0)
n0.inputs[3].default_value = 1.45
n0.inputs[27].default_value = (0.0, 0.0, 0.0, 1.0)
n0.inputs[28].default_value = 1.0
n1 = _N.new('ShaderNodeOutputMaterial'); n1.name = 'Material Output'; n1.location = (300, 300)
_L.new(n0.outputs[0], n1.inputs[0])
n1.is_active_output = True
mat_bookmaterial_1041.use_nodes = True; mat_bookmaterial_1041.node_tree.nodes.clear()
_N = mat_bookmaterial_1041.node_tree.nodes; _L = mat_bookmaterial_1041.node_tree.links
n0 = _N.new('ShaderNodeBsdfPrincipled'); n0.name = 'Principled BSDF'; n0.location = (10, 300)
n0.distribution = 'GGX'
n0.subsurface_method = 'RANDOM_WALK_SKIN'
n0.inputs[0].default_value = (1.0, 0.9804, 0.8039, 1.0)
n0.inputs[3].default_value = 1.45
n0.inputs[27].default_value = (0.0, 0.0, 0.0, 1.0)
n0.inputs[28].default_value = 1.0
n1 = _N.new('ShaderNodeOutputMaterial'); n1.name = 'Material Output'; n1.location = (300, 300)
_L.new(n0.outputs[0], n1.inputs[0])
n1.is_active_output = True
mat_bookmaterial_1042.use_nodes = True; mat_bookmaterial_1042.node_tree.nodes.clear()
_N = mat_bookmaterial_1042.node_tree.nodes; _L = mat_bookmaterial_1042.node_tree.links
n0 = _N.new('ShaderNodeBsdfPrincipled'); n0.name = 'Principled BSDF'; n0.location = (10, 300)
n0.distribution = 'GGX'
n0.subsurface_method = 'RANDOM_WALK_SKIN'
n0.inputs[0].default_value = (0.6784, 0.7129, 0.902, 1.0)
n0.inputs[3].default_value = 1.45
n0.inputs[27].default_value = (0.0, 0.0, 0.0, 1.0)
n0.inputs[28].default_value = 1.0
n1 = _N.new('ShaderNodeOutputMaterial'); n1.name = 'Material Output'; n1.location = (300, 300)
_L.new(n0.outputs[0], n1.inputs[0])
n1.is_active_output = True
mat_bookmaterial_1043.use_nodes = True; mat_bookmaterial_1043.node_tree.nodes.clear()
_N = mat_bookmaterial_1043.node_tree.nodes; _L = mat_bookmaterial_1043.node_tree.links
n0 = _N.new('ShaderNodeBsdfPrincipled'); n0.name = 'Principled BSDF'; n0.location = (10, 300)
n0.distribution = 'GGX'
n0.subsurface_method = 'RANDOM_WALK_SKIN'
n0.inputs[0].default_value = (0.6275, 0.5922, 0.1765, 1.0)
n0.inputs[3].default_value = 1.45
n0.inputs[27].default_value = (0.0, 0.0, 0.0, 1.0)
n0.inputs[28].default_value = 1.0
n1 = _N.new('ShaderNodeOutputMaterial'); n1.name = 'Material Output'; n1.location = (300, 300)
_L.new(n0.outputs[0], n1.inputs[0])
n1.is_active_output = True
mat_bookmaterial_1044.use_nodes = True; mat_bookmaterial_1044.node_tree.nodes.clear()
_N = mat_bookmaterial_1044.node_tree.nodes; _L = mat_bookmaterial_1044.node_tree.links
n0 = _N.new('ShaderNodeBsdfPrincipled'); n0.name = 'Principled BSDF'; n0.location = (10, 300)
n0.distribution = 'GGX'
n0.subsurface_method = 'RANDOM_WALK_SKIN'
n0.inputs[0].default_value = (0.0, 0.3161, 0.8196, 1.0)
n0.inputs[3].default_value = 1.45
n0.inputs[27].default_value = (0.0, 0.0, 0.0, 1.0)
n0.inputs[28].default_value = 1.0
n1 = _N.new('ShaderNodeOutputMaterial'); n1.name = 'Material Output'; n1.location = (300, 300)
_L.new(n0.outputs[0], n1.inputs[0])
n1.is_active_output = True
mat_bookmaterial_1045.use_nodes = True; mat_bookmaterial_1045.node_tree.nodes.clear()
_N = mat_bookmaterial_1045.node_tree.nodes; _L = mat_bookmaterial_1045.node_tree.links
n0 = _N.new('ShaderNodeBsdfPrincipled'); n0.name = 'Principled BSDF'; n0.location = (10, 300)
n0.distribution = 'GGX'
n0.subsurface_method = 'RANDOM_WALK_SKIN'
n0.inputs[0].default_value = (0.5294, 0.8078, 0.9216, 1.0)
n0.inputs[3].default_value = 1.45
n0.inputs[27].default_value = (0.0, 0.0, 0.0, 1.0)
n0.inputs[28].default_value = 1.0
n1 = _N.new('ShaderNodeOutputMaterial'); n1.name = 'Material Output'; n1.location = (300, 300)
_L.new(n0.outputs[0], n1.inputs[0])
n1.is_active_output = True
mat_bookmaterial_1046.use_nodes = True; mat_bookmaterial_1046.node_tree.nodes.clear()
_N = mat_bookmaterial_1046.node_tree.nodes; _L = mat_bookmaterial_1046.node_tree.links
n0 = _N.new('ShaderNodeBsdfPrincipled'); n0.name = 'Principled BSDF'; n0.location = (10, 300)
n0.distribution = 'GGX'
n0.subsurface_method = 'RANDOM_WALK_SKIN'
n0.inputs[0].default_value = (1.0, 0.0, 1.0, 1.0)
n0.inputs[3].default_value = 1.45
n0.inputs[27].default_value = (0.0, 0.0, 0.0, 1.0)
n0.inputs[28].default_value = 1.0
n1 = _N.new('ShaderNodeOutputMaterial'); n1.name = 'Material Output'; n1.location = (300, 300)
_L.new(n0.outputs[0], n1.inputs[0])
n1.is_active_output = True
mat_bookmaterial_1047.use_nodes = True; mat_bookmaterial_1047.node_tree.nodes.clear()
_N = mat_bookmaterial_1047.node_tree.nodes; _L = mat_bookmaterial_1047.node_tree.links
n0 = _N.new('ShaderNodeBsdfPrincipled'); n0.name = 'Principled BSDF'; n0.location = (10, 300)
n0.distribution = 'GGX'
n0.subsurface_method = 'RANDOM_WALK_SKIN'
n0.inputs[0].default_value = (0.8039, 0.7475, 0.4, 1.0)
n0.inputs[3].default_value = 1.45
n0.inputs[27].default_value = (0.0, 0.0, 0.0, 1.0)
n0.inputs[28].default_value = 1.0
n1 = _N.new('ShaderNodeOutputMaterial'); n1.name = 'Material Output'; n1.location = (300, 300)
_L.new(n0.outputs[0], n1.inputs[0])
n1.is_active_output = True
mat_bookmaterial_1048.use_nodes = True; mat_bookmaterial_1048.node_tree.nodes.clear()
_N = mat_bookmaterial_1048.node_tree.nodes; _L = mat_bookmaterial_1048.node_tree.links
n0 = _N.new('ShaderNodeBsdfPrincipled'); n0.name = 'Principled BSDF'; n0.location = (10, 300)
n0.distribution = 'GGX'
n0.subsurface_method = 'RANDOM_WALK_SKIN'
n0.inputs[0].default_value = (0.7522, 0.8039, 0.2471, 1.0)
n0.inputs[3].default_value = 1.45
n0.inputs[27].default_value = (0.0, 0.0, 0.0, 1.0)
n0.inputs[28].default_value = 1.0
n1 = _N.new('ShaderNodeOutputMaterial'); n1.name = 'Material Output'; n1.location = (300, 300)
_L.new(n0.outputs[0], n1.inputs[0])
n1.is_active_output = True
mat_bookmaterial_1049.use_nodes = True; mat_bookmaterial_1049.node_tree.nodes.clear()
_N = mat_bookmaterial_1049.node_tree.nodes; _L = mat_bookmaterial_1049.node_tree.links
n0 = _N.new('ShaderNodeBsdfPrincipled'); n0.name = 'Principled BSDF'; n0.location = (10, 300)
n0.distribution = 'GGX'
n0.subsurface_method = 'RANDOM_WALK_SKIN'
n0.inputs[0].default_value = (1.0, 0.0, 0.4, 1.0)
n0.inputs[3].default_value = 1.45
n0.inputs[27].default_value = (0.0, 0.0, 0.0, 1.0)
n0.inputs[28].default_value = 1.0
n1 = _N.new('ShaderNodeOutputMaterial'); n1.name = 'Material Output'; n1.location = (300, 300)
_L.new(n0.outputs[0], n1.inputs[0])
n1.is_active_output = True
mat_bookmaterial_1050.use_nodes = True; mat_bookmaterial_1050.node_tree.nodes.clear()
_N = mat_bookmaterial_1050.node_tree.nodes; _L = mat_bookmaterial_1050.node_tree.links
n0 = _N.new('ShaderNodeBsdfPrincipled'); n0.name = 'Principled BSDF'; n0.location = (10, 300)
n0.distribution = 'GGX'
n0.subsurface_method = 'RANDOM_WALK_SKIN'
n0.inputs[0].default_value = (0.7318, 0.8196, 0.2824, 1.0)
n0.inputs[3].default_value = 1.45
n0.inputs[27].default_value = (0.0, 0.0, 0.0, 1.0)
n0.inputs[28].default_value = 1.0
n1 = _N.new('ShaderNodeOutputMaterial'); n1.name = 'Material Output'; n1.location = (300, 300)
_L.new(n0.outputs[0], n1.inputs[0])
n1.is_active_output = True
mat_bookmaterial_1051.use_nodes = True; mat_bookmaterial_1051.node_tree.nodes.clear()
_N = mat_bookmaterial_1051.node_tree.nodes; _L = mat_bookmaterial_1051.node_tree.links
n0 = _N.new('ShaderNodeBsdfPrincipled'); n0.name = 'Principled BSDF'; n0.location = (10, 300)
n0.distribution = 'GGX'
n0.subsurface_method = 'RANDOM_WALK_SKIN'
n0.inputs[0].default_value = (0.9702, 0.8353, 1.0, 1.0)
n0.inputs[3].default_value = 1.45
n0.inputs[27].default_value = (0.0, 0.0, 0.0, 1.0)
n0.inputs[28].default_value = 1.0
n1 = _N.new('ShaderNodeOutputMaterial'); n1.name = 'Material Output'; n1.location = (300, 300)
_L.new(n0.outputs[0], n1.inputs[0])
n1.is_active_output = True
mat_bookmaterial_1052.use_nodes = True; mat_bookmaterial_1052.node_tree.nodes.clear()
_N = mat_bookmaterial_1052.node_tree.nodes; _L = mat_bookmaterial_1052.node_tree.links
n0 = _N.new('ShaderNodeBsdfPrincipled'); n0.name = 'Principled BSDF'; n0.location = (10, 300)
n0.distribution = 'GGX'
n0.subsurface_method = 'RANDOM_WALK_SKIN'
n0.inputs[0].default_value = (0.2824, 0.2392, 0.5451, 1.0)
n0.inputs[3].default_value = 1.45
n0.inputs[27].default_value = (0.0, 0.0, 0.0, 1.0)
n0.inputs[28].default_value = 1.0
n1 = _N.new('ShaderNodeOutputMaterial'); n1.name = 'Material Output'; n1.location = (300, 300)
_L.new(n0.outputs[0], n1.inputs[0])
n1.is_active_output = True
mat_bookmaterial_1053.use_nodes = True; mat_bookmaterial_1053.node_tree.nodes.clear()
_N = mat_bookmaterial_1053.node_tree.nodes; _L = mat_bookmaterial_1053.node_tree.links
n0 = _N.new('ShaderNodeBsdfPrincipled'); n0.name = 'Principled BSDF'; n0.location = (10, 300)
n0.distribution = 'GGX'
n0.subsurface_method = 'RANDOM_WALK_SKIN'
n0.inputs[0].default_value = (1.0, 0.0, 0.4, 1.0)
n0.inputs[3].default_value = 1.45
n0.inputs[27].default_value = (0.0, 0.0, 0.0, 1.0)
n0.inputs[28].default_value = 1.0
n1 = _N.new('ShaderNodeOutputMaterial'); n1.name = 'Material Output'; n1.location = (300, 300)
_L.new(n0.outputs[0], n1.inputs[0])
n1.is_active_output = True
mat_bookmaterial_1054.use_nodes = True; mat_bookmaterial_1054.node_tree.nodes.clear()
_N = mat_bookmaterial_1054.node_tree.nodes; _L = mat_bookmaterial_1054.node_tree.links
n0 = _N.new('ShaderNodeBsdfPrincipled'); n0.name = 'Principled BSDF'; n0.location = (10, 300)
n0.distribution = 'GGX'
n0.subsurface_method = 'RANDOM_WALK_SKIN'
n0.inputs[0].default_value = (0.0, 0.502, 0.1004, 1.0)
n0.inputs[3].default_value = 1.45
n0.inputs[27].default_value = (0.0, 0.0, 0.0, 1.0)
n0.inputs[28].default_value = 1.0
n1 = _N.new('ShaderNodeOutputMaterial'); n1.name = 'Material Output'; n1.location = (300, 300)
_L.new(n0.outputs[0], n1.inputs[0])
n1.is_active_output = True
mat_bookmaterial_1055.use_nodes = True; mat_bookmaterial_1055.node_tree.nodes.clear()
_N = mat_bookmaterial_1055.node_tree.nodes; _L = mat_bookmaterial_1055.node_tree.links
n0 = _N.new('ShaderNodeBsdfPrincipled'); n0.name = 'Principled BSDF'; n0.location = (10, 300)
n0.distribution = 'GGX'
n0.subsurface_method = 'RANDOM_WALK_SKIN'
n0.inputs[0].default_value = (0.4706, 0.0, 1.0, 1.0)
n0.inputs[3].default_value = 1.45
n0.inputs[27].default_value = (0.0, 0.0, 0.0, 1.0)
n0.inputs[28].default_value = 1.0
n1 = _N.new('ShaderNodeOutputMaterial'); n1.name = 'Material Output'; n1.location = (300, 300)
_L.new(n0.outputs[0], n1.inputs[0])
n1.is_active_output = True
mat_bookmaterial_1056.use_nodes = True; mat_bookmaterial_1056.node_tree.nodes.clear()
_N = mat_bookmaterial_1056.node_tree.nodes; _L = mat_bookmaterial_1056.node_tree.links
n0 = _N.new('ShaderNodeBsdfPrincipled'); n0.name = 'Principled BSDF'; n0.location = (10, 300)
n0.distribution = 'GGX'
n0.subsurface_method = 'RANDOM_WALK_SKIN'
n0.inputs[0].default_value = (0.502, 0.0, 0.4016, 1.0)
n0.inputs[3].default_value = 1.45
n0.inputs[27].default_value = (0.0, 0.0, 0.0, 1.0)
n0.inputs[28].default_value = 1.0
n1 = _N.new('ShaderNodeOutputMaterial'); n1.name = 'Material Output'; n1.location = (300, 300)
_L.new(n0.outputs[0], n1.inputs[0])
n1.is_active_output = True
mat_bookmaterial_1057.use_nodes = True; mat_bookmaterial_1057.node_tree.nodes.clear()
_N = mat_bookmaterial_1057.node_tree.nodes; _L = mat_bookmaterial_1057.node_tree.links
n0 = _N.new('ShaderNodeBsdfPrincipled'); n0.name = 'Principled BSDF'; n0.location = (10, 300)
n0.distribution = 'GGX'
n0.subsurface_method = 'RANDOM_WALK_SKIN'
n0.inputs[0].default_value = (0.298, 0.2745, 0.7059, 1.0)
n0.inputs[3].default_value = 1.45
n0.inputs[27].default_value = (0.0, 0.0, 0.0, 1.0)
n0.inputs[28].default_value = 1.0
n1 = _N.new('ShaderNodeOutputMaterial'); n1.name = 'Material Output'; n1.location = (300, 300)
_L.new(n0.outputs[0], n1.inputs[0])
n1.is_active_output = True
mat_bookmaterial_1058.use_nodes = True; mat_bookmaterial_1058.node_tree.nodes.clear()
_N = mat_bookmaterial_1058.node_tree.nodes; _L = mat_bookmaterial_1058.node_tree.links
n0 = _N.new('ShaderNodeBsdfPrincipled'); n0.name = 'Principled BSDF'; n0.location = (10, 300)
n0.distribution = 'GGX'
n0.subsurface_method = 'RANDOM_WALK_SKIN'
n0.inputs[0].default_value = (0.3922, 0.07843, 0.0, 1.0)
n0.inputs[3].default_value = 1.45
n0.inputs[27].default_value = (0.0, 0.0, 0.0, 1.0)
n0.inputs[28].default_value = 1.0
n1 = _N.new('ShaderNodeOutputMaterial'); n1.name = 'Material Output'; n1.location = (300, 300)
_L.new(n0.outputs[0], n1.inputs[0])
n1.is_active_output = True

# ---- world
world_world = bpy.data.worlds.new('World'); scene.world = world_world
world_world.use_nodes = True; world_world.node_tree.nodes.clear()
_N = world_world.node_tree.nodes; _L = world_world.node_tree.links
n0 = _N.new('ShaderNodeOutputWorld'); n0.name = 'World Output'; n0.location = (300, 300)
n1 = _N.new('ShaderNodeBackground'); n1.name = 'Background'; n1.location = (10, 300)
n1.inputs[0].default_value = (0.05088, 0.05088, 0.05088, 1.0)
_L.new(n1.outputs[0], n0.inputs[0])
n0.is_active_output = True
world_world.color = (0.05088, 0.05088, 0.05088)
world_world.use_sun_shadow = False
world_world.sun_shadow_jitter_overblur = 0.0

# ---- cameras
cam_camera = bpy.data.cameras.new('Camera')

# ---- lights
light_sun = bpy.data.lights.new('Sun', 'SUN')
light_sun.transmission_factor = 0.0
light_sun.energy = 1.0
light_sun.shadow_soft_size = 0.125

# ---- meshes
me_cube_999 = bpy.data.meshes.new('Cube.999')
me_cube_999.from_pydata([(-0.5, -0.5, -0.5), (-0.5, -0.5, 0.5), (-0.5, 0.5, -0.5), (-0.5, 0.5, 0.5), (0.5, -0.5, -0.5), (0.5, -0.5, 0.5), (0.5, 0.5, -0.5), (0.5, 0.5, 0.5)], [], [(0, 1, 3, 2), (2, 3, 7, 6), (6, 7, 5, 4), (4, 5, 1, 0), (2, 6, 4, 0), (7, 3, 1, 5)])
me_cube_999.polygons.foreach_set('material_index', [0, 0, 0, 1, 0, 1])
_uv = me_cube_999.uv_layers.new(name='UVMap')
_uv.uv.foreach_set('vector', [0.375, 0.0, 0.625, 0.0, 0.625, 0.25, 0.375, 0.25, 0.375, 0.25, 0.625, 0.25, 0.625, 0.5, 0.375, 0.5, 0.375, 0.5, 0.625, 0.5, 0.625, 0.75, 0.375, 0.75, 0.375, 0.75, 0.625, 0.75, 0.625, 1.0, 0.375, 1.0, 0.125, 0.5, 0.375, 0.5, 0.375, 0.75, 0.125, 0.75, 0.625, 0.5, 0.875, 0.5, 0.875, 0.75, 0.625, 0.75])
me_cube_999.materials.append(mat_bookmaterial_999)
me_cube_999.materials.append(mat_whitematerial_025)
me_cube_999.update()
me_cube_1000 = bpy.data.meshes.new('Cube.1000')
me_cube_1000.from_pydata([(-0.5, -0.5, -0.5), (-0.5, -0.5, 0.5), (-0.5, 0.5, -0.5), (-0.5, 0.5, 0.5), (0.5, -0.5, -0.5), (0.5, -0.5, 0.5), (0.5, 0.5, -0.5), (0.5, 0.5, 0.5)], [], [(0, 1, 3, 2), (2, 3, 7, 6), (6, 7, 5, 4), (4, 5, 1, 0), (2, 6, 4, 0), (7, 3, 1, 5)])
me_cube_1000.polygons.foreach_set('material_index', [0, 0, 0, 1, 0, 1])
_uv = me_cube_1000.uv_layers.new(name='UVMap')
_uv.uv.foreach_set('vector', [0.375, 0.0, 0.625, 0.0, 0.625, 0.25, 0.375, 0.25, 0.375, 0.25, 0.625, 0.25, 0.625, 0.5, 0.375, 0.5, 0.375, 0.5, 0.625, 0.5, 0.625, 0.75, 0.375, 0.75, 0.375, 0.75, 0.625, 0.75, 0.625, 1.0, 0.375, 1.0, 0.125, 0.5, 0.375, 0.5, 0.375, 0.75, 0.125, 0.75, 0.625, 0.5, 0.875, 0.5, 0.875, 0.75, 0.625, 0.75])
me_cube_1000.materials.append(mat_bookmaterial_1000)
me_cube_1000.materials.append(mat_whitematerial_025)
me_cube_1000.update()
me_cube_1001 = bpy.data.meshes.new('Cube.1001')
me_cube_1001.from_pydata([(-0.5, -0.5, -0.5), (-0.5, -0.5, 0.5), (-0.5, 0.5, -0.5), (-0.5, 0.5, 0.5), (0.5, -0.5, -0.5), (0.5, -0.5, 0.5), (0.5, 0.5, -0.5), (0.5, 0.5, 0.5)], [], [(0, 1, 3, 2), (2, 3, 7, 6), (6, 7, 5, 4), (4, 5, 1, 0), (2, 6, 4, 0), (7, 3, 1, 5)])
me_cube_1001.polygons.foreach_set('material_index', [0, 0, 0, 1, 0, 1])
_uv = me_cube_1001.uv_layers.new(name='UVMap')
_uv.uv.foreach_set('vector', [0.375, 0.0, 0.625, 0.0, 0.625, 0.25, 0.375, 0.25, 0.375, 0.25, 0.625, 0.25, 0.625, 0.5, 0.375, 0.5, 0.375, 0.5, 0.625, 0.5, 0.625, 0.75, 0.375, 0.75, 0.375, 0.75, 0.625, 0.75, 0.625, 1.0, 0.375, 1.0, 0.125, 0.5, 0.375, 0.5, 0.375, 0.75, 0.125, 0.75, 0.625, 0.5, 0.875, 0.5, 0.875, 0.75, 0.625, 0.75])
me_cube_1001.materials.append(mat_bookmaterial_1001)
me_cube_1001.materials.append(mat_whitematerial_025)
me_cube_1001.update()
me_cube_1002 = bpy.data.meshes.new('Cube.1002')
me_cube_1002.from_pydata([(-0.5, -0.5, -0.5), (-0.5, -0.5, 0.5), (-0.5, 0.5, -0.5), (-0.5, 0.5, 0.5), (0.5, -0.5, -0.5), (0.5, -0.5, 0.5), (0.5, 0.5, -0.5), (0.5, 0.5, 0.5)], [], [(0, 1, 3, 2), (2, 3, 7, 6), (6, 7, 5, 4), (4, 5, 1, 0), (2, 6, 4, 0), (7, 3, 1, 5)])
me_cube_1002.polygons.foreach_set('material_index', [0, 0, 0, 1, 0, 1])
_uv = me_cube_1002.uv_layers.new(name='UVMap')
_uv.uv.foreach_set('vector', [0.375, 0.0, 0.625, 0.0, 0.625, 0.25, 0.375, 0.25, 0.375, 0.25, 0.625, 0.25, 0.625, 0.5, 0.375, 0.5, 0.375, 0.5, 0.625, 0.5, 0.625, 0.75, 0.375, 0.75, 0.375, 0.75, 0.625, 0.75, 0.625, 1.0, 0.375, 1.0, 0.125, 0.5, 0.375, 0.5, 0.375, 0.75, 0.125, 0.75, 0.625, 0.5, 0.875, 0.5, 0.875, 0.75, 0.625, 0.75])
me_cube_1002.materials.append(mat_bookmaterial_1002)
me_cube_1002.materials.append(mat_whitematerial_025)
me_cube_1002.update()
me_cube_1003 = bpy.data.meshes.new('Cube.1003')
me_cube_1003.from_pydata([(-0.5, -0.5, -0.5), (-0.5, -0.5, 0.5), (-0.5, 0.5, -0.5), (-0.5, 0.5, 0.5), (0.5, -0.5, -0.5), (0.5, -0.5, 0.5), (0.5, 0.5, -0.5), (0.5, 0.5, 0.5)], [], [(0, 1, 3, 2), (2, 3, 7, 6), (6, 7, 5, 4), (4, 5, 1, 0), (2, 6, 4, 0), (7, 3, 1, 5)])
me_cube_1003.polygons.foreach_set('material_index', [0, 0, 0, 1, 0, 1])
_uv = me_cube_1003.uv_layers.new(name='UVMap')
_uv.uv.foreach_set('vector', [0.375, 0.0, 0.625, 0.0, 0.625, 0.25, 0.375, 0.25, 0.375, 0.25, 0.625, 0.25, 0.625, 0.5, 0.375, 0.5, 0.375, 0.5, 0.625, 0.5, 0.625, 0.75, 0.375, 0.75, 0.375, 0.75, 0.625, 0.75, 0.625, 1.0, 0.375, 1.0, 0.125, 0.5, 0.375, 0.5, 0.375, 0.75, 0.125, 0.75, 0.625, 0.5, 0.875, 0.5, 0.875, 0.75, 0.625, 0.75])
me_cube_1003.materials.append(mat_bookmaterial_1003)
me_cube_1003.materials.append(mat_whitematerial_025)
me_cube_1003.update()
me_cube_1004 = bpy.data.meshes.new('Cube.1004')
me_cube_1004.from_pydata([(-0.5, -0.5, -0.5), (-0.5, -0.5, 0.5), (-0.5, 0.5, -0.5), (-0.5, 0.5, 0.5), (0.5, -0.5, -0.5), (0.5, -0.5, 0.5), (0.5, 0.5, -0.5), (0.5, 0.5, 0.5)], [], [(0, 1, 3, 2), (2, 3, 7, 6), (6, 7, 5, 4), (4, 5, 1, 0), (2, 6, 4, 0), (7, 3, 1, 5)])
me_cube_1004.polygons.foreach_set('material_index', [0, 0, 0, 1, 0, 1])
_uv = me_cube_1004.uv_layers.new(name='UVMap')
_uv.uv.foreach_set('vector', [0.375, 0.0, 0.625, 0.0, 0.625, 0.25, 0.375, 0.25, 0.375, 0.25, 0.625, 0.25, 0.625, 0.5, 0.375, 0.5, 0.375, 0.5, 0.625, 0.5, 0.625, 0.75, 0.375, 0.75, 0.375, 0.75, 0.625, 0.75, 0.625, 1.0, 0.375, 1.0, 0.125, 0.5, 0.375, 0.5, 0.375, 0.75, 0.125, 0.75, 0.625, 0.5, 0.875, 0.5, 0.875, 0.75, 0.625, 0.75])
me_cube_1004.materials.append(mat_bookmaterial_1004)
me_cube_1004.materials.append(mat_whitematerial_025)
me_cube_1004.update()
me_cube_1005 = bpy.data.meshes.new('Cube.1005')
me_cube_1005.from_pydata([(-0.5, -0.5, -0.5), (-0.5, -0.5, 0.5), (-0.5, 0.5, -0.5), (-0.5, 0.5, 0.5), (0.5, -0.5, -0.5), (0.5, -0.5, 0.5), (0.5, 0.5, -0.5), (0.5, 0.5, 0.5)], [], [(0, 1, 3, 2), (2, 3, 7, 6), (6, 7, 5, 4), (4, 5, 1, 0), (2, 6, 4, 0), (7, 3, 1, 5)])
me_cube_1005.polygons.foreach_set('material_index', [0, 0, 0, 1, 0, 1])
_uv = me_cube_1005.uv_layers.new(name='UVMap')
_uv.uv.foreach_set('vector', [0.375, 0.0, 0.625, 0.0, 0.625, 0.25, 0.375, 0.25, 0.375, 0.25, 0.625, 0.25, 0.625, 0.5, 0.375, 0.5, 0.375, 0.5, 0.625, 0.5, 0.625, 0.75, 0.375, 0.75, 0.375, 0.75, 0.625, 0.75, 0.625, 1.0, 0.375, 1.0, 0.125, 0.5, 0.375, 0.5, 0.375, 0.75, 0.125, 0.75, 0.625, 0.5, 0.875, 0.5, 0.875, 0.75, 0.625, 0.75])
me_cube_1005.materials.append(mat_bookmaterial_1005)
me_cube_1005.materials.append(mat_whitematerial_025)
me_cube_1005.update()
me_cube_1006 = bpy.data.meshes.new('Cube.1006')
me_cube_1006.from_pydata([(-0.5, -0.5, -0.5), (-0.5, -0.5, 0.5), (-0.5, 0.5, -0.5), (-0.5, 0.5, 0.5), (0.5, -0.5, -0.5), (0.5, -0.5, 0.5), (0.5, 0.5, -0.5), (0.5, 0.5, 0.5)], [], [(0, 1, 3, 2), (2, 3, 7, 6), (6, 7, 5, 4), (4, 5, 1, 0), (2, 6, 4, 0), (7, 3, 1, 5)])
me_cube_1006.polygons.foreach_set('material_index', [0, 0, 0, 1, 0, 1])
_uv = me_cube_1006.uv_layers.new(name='UVMap')
_uv.uv.foreach_set('vector', [0.375, 0.0, 0.625, 0.0, 0.625, 0.25, 0.375, 0.25, 0.375, 0.25, 0.625, 0.25, 0.625, 0.5, 0.375, 0.5, 0.375, 0.5, 0.625, 0.5, 0.625, 0.75, 0.375, 0.75, 0.375, 0.75, 0.625, 0.75, 0.625, 1.0, 0.375, 1.0, 0.125, 0.5, 0.375, 0.5, 0.375, 0.75, 0.125, 0.75, 0.625, 0.5, 0.875, 0.5, 0.875, 0.75, 0.625, 0.75])
me_cube_1006.materials.append(mat_bookmaterial_1006)
me_cube_1006.materials.append(mat_whitematerial_025)
me_cube_1006.update()
me_cube_1007 = bpy.data.meshes.new('Cube.1007')
me_cube_1007.from_pydata([(-0.5, -0.5, -0.5), (-0.5, -0.5, 0.5), (-0.5, 0.5, -0.5), (-0.5, 0.5, 0.5), (0.5, -0.5, -0.5), (0.5, -0.5, 0.5), (0.5, 0.5, -0.5), (0.5, 0.5, 0.5)], [], [(0, 1, 3, 2), (2, 3, 7, 6), (6, 7, 5, 4), (4, 5, 1, 0), (2, 6, 4, 0), (7, 3, 1, 5)])
me_cube_1007.polygons.foreach_set('material_index', [0, 0, 0, 1, 0, 1])
_uv = me_cube_1007.uv_layers.new(name='UVMap')
_uv.uv.foreach_set('vector', [0.375, 0.0, 0.625, 0.0, 0.625, 0.25, 0.375, 0.25, 0.375, 0.25, 0.625, 0.25, 0.625, 0.5, 0.375, 0.5, 0.375, 0.5, 0.625, 0.5, 0.625, 0.75, 0.375, 0.75, 0.375, 0.75, 0.625, 0.75, 0.625, 1.0, 0.375, 1.0, 0.125, 0.5, 0.375, 0.5, 0.375, 0.75, 0.125, 0.75, 0.625, 0.5, 0.875, 0.5, 0.875, 0.75, 0.625, 0.75])
me_cube_1007.materials.append(mat_bookmaterial_1007)
me_cube_1007.materials.append(mat_whitematerial_025)
me_cube_1007.update()
me_cube_1008 = bpy.data.meshes.new('Cube.1008')
me_cube_1008.from_pydata([(-0.5, -0.5, -0.5), (-0.5, -0.5, 0.5), (-0.5, 0.5, -0.5), (-0.5, 0.5, 0.5), (0.5, -0.5, -0.5), (0.5, -0.5, 0.5), (0.5, 0.5, -0.5), (0.5, 0.5, 0.5)], [], [(0, 1, 3, 2), (2, 3, 7, 6), (6, 7, 5, 4), (4, 5, 1, 0), (2, 6, 4, 0), (7, 3, 1, 5)])
me_cube_1008.polygons.foreach_set('material_index', [0, 0, 0, 1, 0, 1])
_uv = me_cube_1008.uv_layers.new(name='UVMap')
_uv.uv.foreach_set('vector', [0.375, 0.0, 0.625, 0.0, 0.625, 0.25, 0.375, 0.25, 0.375, 0.25, 0.625, 0.25, 0.625, 0.5, 0.375, 0.5, 0.375, 0.5, 0.625, 0.5, 0.625, 0.75, 0.375, 0.75, 0.375, 0.75, 0.625, 0.75, 0.625, 1.0, 0.375, 1.0, 0.125, 0.5, 0.375, 0.5, 0.375, 0.75, 0.125, 0.75, 0.625, 0.5, 0.875, 0.5, 0.875, 0.75, 0.625, 0.75])
me_cube_1008.materials.append(mat_bookmaterial_1008)
me_cube_1008.materials.append(mat_whitematerial_025)
me_cube_1008.update()
me_cube_1009 = bpy.data.meshes.new('Cube.1009')
me_cube_1009.from_pydata([(-0.5, -0.5, -0.5), (-0.5, -0.5, 0.5), (-0.5, 0.5, -0.5), (-0.5, 0.5, 0.5), (0.5, -0.5, -0.5), (0.5, -0.5, 0.5), (0.5, 0.5, -0.5), (0.5, 0.5, 0.5)], [], [(0, 1, 3, 2), (2, 3, 7, 6), (6, 7, 5, 4), (4, 5, 1, 0), (2, 6, 4, 0), (7, 3, 1, 5)])
me_cube_1009.polygons.foreach_set('material_index', [0, 0, 0, 1, 0, 1])
_uv = me_cube_1009.uv_layers.new(name='UVMap')
_uv.uv.foreach_set('vector', [0.375, 0.0, 0.625, 0.0, 0.625, 0.25, 0.375, 0.25, 0.375, 0.25, 0.625, 0.25, 0.625, 0.5, 0.375, 0.5, 0.375, 0.5, 0.625, 0.5, 0.625, 0.75, 0.375, 0.75, 0.375, 0.75, 0.625, 0.75, 0.625, 1.0, 0.375, 1.0, 0.125, 0.5, 0.375, 0.5, 0.375, 0.75, 0.125, 0.75, 0.625, 0.5, 0.875, 0.5, 0.875, 0.75, 0.625, 0.75])
me_cube_1009.materials.append(mat_bookmaterial_1009)
me_cube_1009.materials.append(mat_whitematerial_025)
me_cube_1009.update()
me_cube_1010 = bpy.data.meshes.new('Cube.1010')
me_cube_1010.from_pydata([(-0.5, -0.5, -0.5), (-0.5, -0.5, 0.5), (-0.5, 0.5, -0.5), (-0.5, 0.5, 0.5), (0.5, -0.5, -0.5), (0.5, -0.5, 0.5), (0.5, 0.5, -0.5), (0.5, 0.5, 0.5)], [], [(0, 1, 3, 2), (2, 3, 7, 6), (6, 7, 5, 4), (4, 5, 1, 0), (2, 6, 4, 0), (7, 3, 1, 5)])
me_cube_1010.polygons.foreach_set('material_index', [0, 0, 0, 1, 0, 1])
_uv = me_cube_1010.uv_layers.new(name='UVMap')
_uv.uv.foreach_set('vector', [0.375, 0.0, 0.625, 0.0, 0.625, 0.25, 0.375, 0.25, 0.375, 0.25, 0.625, 0.25, 0.625, 0.5, 0.375, 0.5, 0.375, 0.5, 0.625, 0.5, 0.625, 0.75, 0.375, 0.75, 0.375, 0.75, 0.625, 0.75, 0.625, 1.0, 0.375, 1.0, 0.125, 0.5, 0.375, 0.5, 0.375, 0.75, 0.125, 0.75, 0.625, 0.5, 0.875, 0.5, 0.875, 0.75, 0.625, 0.75])
me_cube_1010.materials.append(mat_bookmaterial_1010)
me_cube_1010.materials.append(mat_whitematerial_025)
me_cube_1010.update()
me_cube_1011 = bpy.data.meshes.new('Cube.1011')
me_cube_1011.from_pydata([(-0.5, -0.5, -0.5), (-0.5, -0.5, 0.5), (-0.5, 0.5, -0.5), (-0.5, 0.5, 0.5), (0.5, -0.5, -0.5), (0.5, -0.5, 0.5), (0.5, 0.5, -0.5), (0.5, 0.5, 0.5)], [], [(0, 1, 3, 2), (2, 3, 7, 6), (6, 7, 5, 4), (4, 5, 1, 0), (2, 6, 4, 0), (7, 3, 1, 5)])
me_cube_1011.polygons.foreach_set('material_index', [0, 0, 0, 1, 0, 1])
_uv = me_cube_1011.uv_layers.new(name='UVMap')
_uv.uv.foreach_set('vector', [0.375, 0.0, 0.625, 0.0, 0.625, 0.25, 0.375, 0.25, 0.375, 0.25, 0.625, 0.25, 0.625, 0.5, 0.375, 0.5, 0.375, 0.5, 0.625, 0.5, 0.625, 0.75, 0.375, 0.75, 0.375, 0.75, 0.625, 0.75, 0.625, 1.0, 0.375, 1.0, 0.125, 0.5, 0.375, 0.5, 0.375, 0.75, 0.125, 0.75, 0.625, 0.5, 0.875, 0.5, 0.875, 0.75, 0.625, 0.75])
me_cube_1011.materials.append(mat_bookmaterial_1011)
me_cube_1011.materials.append(mat_whitematerial_025)
me_cube_1011.update()
me_cube_1012 = bpy.data.meshes.new('Cube.1012')
me_cube_1012.from_pydata([(-0.5, -0.5, -0.5), (-0.5, -0.5, 0.5), (-0.5, 0.5, -0.5), (-0.5, 0.5, 0.5), (0.5, -0.5, -0.5), (0.5, -0.5, 0.5), (0.5, 0.5, -0.5), (0.5, 0.5, 0.5)], [], [(0, 1, 3, 2), (2, 3, 7, 6), (6, 7, 5, 4), (4, 5, 1, 0), (2, 6, 4, 0), (7, 3, 1, 5)])
me_cube_1012.polygons.foreach_set('material_index', [0, 0, 0, 1, 0, 1])
_uv = me_cube_1012.uv_layers.new(name='UVMap')
_uv.uv.foreach_set('vector', [0.375, 0.0, 0.625, 0.0, 0.625, 0.25, 0.375, 0.25, 0.375, 0.25, 0.625, 0.25, 0.625, 0.5, 0.375, 0.5, 0.375, 0.5, 0.625, 0.5, 0.625, 0.75, 0.375, 0.75, 0.375, 0.75, 0.625, 0.75, 0.625, 1.0, 0.375, 1.0, 0.125, 0.5, 0.375, 0.5, 0.375, 0.75, 0.125, 0.75, 0.625, 0.5, 0.875, 0.5, 0.875, 0.75, 0.625, 0.75])
me_cube_1012.materials.append(mat_bookmaterial_1012)
me_cube_1012.materials.append(mat_whitematerial_025)
me_cube_1012.update()
me_cube_1013 = bpy.data.meshes.new('Cube.1013')
me_cube_1013.from_pydata([(-0.5, -0.5, -0.5), (-0.5, -0.5, 0.5), (-0.5, 0.5, -0.5), (-0.5, 0.5, 0.5), (0.5, -0.5, -0.5), (0.5, -0.5, 0.5), (0.5, 0.5, -0.5), (0.5, 0.5, 0.5)], [], [(0, 1, 3, 2), (2, 3, 7, 6), (6, 7, 5, 4), (4, 5, 1, 0), (2, 6, 4, 0), (7, 3, 1, 5)])
me_cube_1013.polygons.foreach_set('material_index', [0, 0, 0, 1, 0, 1])
_uv = me_cube_1013.uv_layers.new(name='UVMap')
_uv.uv.foreach_set('vector', [0.375, 0.0, 0.625, 0.0, 0.625, 0.25, 0.375, 0.25, 0.375, 0.25, 0.625, 0.25, 0.625, 0.5, 0.375, 0.5, 0.375, 0.5, 0.625, 0.5, 0.625, 0.75, 0.375, 0.75, 0.375, 0.75, 0.625, 0.75, 0.625, 1.0, 0.375, 1.0, 0.125, 0.5, 0.375, 0.5, 0.375, 0.75, 0.125, 0.75, 0.625, 0.5, 0.875, 0.5, 0.875, 0.75, 0.625, 0.75])
me_cube_1013.materials.append(mat_bookmaterial_1013)
me_cube_1013.materials.append(mat_whitematerial_025)
me_cube_1013.update()
me_cube_1014 = bpy.data.meshes.new('Cube.1014')
me_cube_1014.from_pydata([(-0.5, -0.5, -0.5), (-0.5, -0.5, 0.5), (-0.5, 0.5, -0.5), (-0.5, 0.5, 0.5), (0.5, -0.5, -0.5), (0.5, -0.5, 0.5), (0.5, 0.5, -0.5), (0.5, 0.5, 0.5)], [], [(0, 1, 3, 2), (2, 3, 7, 6), (6, 7, 5, 4), (4, 5, 1, 0), (2, 6, 4, 0), (7, 3, 1, 5)])
me_cube_1014.polygons.foreach_set('material_index', [0, 0, 0, 1, 0, 1])
_uv = me_cube_1014.uv_layers.new(name='UVMap')
_uv.uv.foreach_set('vector', [0.375, 0.0, 0.625, 0.0, 0.625, 0.25, 0.375, 0.25, 0.375, 0.25, 0.625, 0.25, 0.625, 0.5, 0.375, 0.5, 0.375, 0.5, 0.625, 0.5, 0.625, 0.75, 0.375, 0.75, 0.375, 0.75, 0.625, 0.75, 0.625, 1.0, 0.375, 1.0, 0.125, 0.5, 0.375, 0.5, 0.375, 0.75, 0.125, 0.75, 0.625, 0.5, 0.875, 0.5, 0.875, 0.75, 0.625, 0.75])
me_cube_1014.materials.append(mat_bookmaterial_1014)
me_cube_1014.materials.append(mat_whitematerial_025)
me_cube_1014.update()
me_cube_1015 = bpy.data.meshes.new('Cube.1015')
me_cube_1015.from_pydata([(-0.5, -0.5, -0.5), (-0.5, -0.5, 0.5), (-0.5, 0.5, -0.5), (-0.5, 0.5, 0.5), (0.5, -0.5, -0.5), (0.5, -0.5, 0.5), (0.5, 0.5, -0.5), (0.5, 0.5, 0.5)], [], [(0, 1, 3, 2), (2, 3, 7, 6), (6, 7, 5, 4), (4, 5, 1, 0), (2, 6, 4, 0), (7, 3, 1, 5)])
me_cube_1015.polygons.foreach_set('material_index', [0, 0, 0, 1, 0, 1])
_uv = me_cube_1015.uv_layers.new(name='UVMap')
_uv.uv.foreach_set('vector', [0.375, 0.0, 0.625, 0.0, 0.625, 0.25, 0.375, 0.25, 0.375, 0.25, 0.625, 0.25, 0.625, 0.5, 0.375, 0.5, 0.375, 0.5, 0.625, 0.5, 0.625, 0.75, 0.375, 0.75, 0.375, 0.75, 0.625, 0.75, 0.625, 1.0, 0.375, 1.0, 0.125, 0.5, 0.375, 0.5, 0.375, 0.75, 0.125, 0.75, 0.625, 0.5, 0.875, 0.5, 0.875, 0.75, 0.625, 0.75])
me_cube_1015.materials.append(mat_bookmaterial_1015)
me_cube_1015.materials.append(mat_whitematerial_025)
me_cube_1015.update()
me_cube_1016 = bpy.data.meshes.new('Cube.1016')
me_cube_1016.from_pydata([(-0.5, -0.5, -0.5), (-0.5, -0.5, 0.5), (-0.5, 0.5, -0.5), (-0.5, 0.5, 0.5), (0.5, -0.5, -0.5), (0.5, -0.5, 0.5), (0.5, 0.5, -0.5), (0.5, 0.5, 0.5)], [], [(0, 1, 3, 2), (2, 3, 7, 6), (6, 7, 5, 4), (4, 5, 1, 0), (2, 6, 4, 0), (7, 3, 1, 5)])
me_cube_1016.polygons.foreach_set('material_index', [0, 0, 0, 1, 0, 1])
_uv = me_cube_1016.uv_layers.new(name='UVMap')
_uv.uv.foreach_set('vector', [0.375, 0.0, 0.625, 0.0, 0.625, 0.25, 0.375, 0.25, 0.375, 0.25, 0.625, 0.25, 0.625, 0.5, 0.375, 0.5, 0.375, 0.5, 0.625, 0.5, 0.625, 0.75, 0.375, 0.75, 0.375, 0.75, 0.625, 0.75, 0.625, 1.0, 0.375, 1.0, 0.125, 0.5, 0.375, 0.5, 0.375, 0.75, 0.125, 0.75, 0.625, 0.5, 0.875, 0.5, 0.875, 0.75, 0.625, 0.75])
me_cube_1016.materials.append(mat_bookmaterial_1016)
me_cube_1016.materials.append(mat_whitematerial_025)
me_cube_1016.update()
me_cube_1017 = bpy.data.meshes.new('Cube.1017')
me_cube_1017.from_pydata([(-0.5, -0.5, -0.5), (-0.5, -0.5, 0.5), (-0.5, 0.5, -0.5), (-0.5, 0.5, 0.5), (0.5, -0.5, -0.5), (0.5, -0.5, 0.5), (0.5, 0.5, -0.5), (0.5, 0.5, 0.5)], [], [(0, 1, 3, 2), (2, 3, 7, 6), (6, 7, 5, 4), (4, 5, 1, 0), (2, 6, 4, 0), (7, 3, 1, 5)])
me_cube_1017.polygons.foreach_set('material_index', [0, 0, 0, 1, 0, 1])
_uv = me_cube_1017.uv_layers.new(name='UVMap')
_uv.uv.foreach_set('vector', [0.375, 0.0, 0.625, 0.0, 0.625, 0.25, 0.375, 0.25, 0.375, 0.25, 0.625, 0.25, 0.625, 0.5, 0.375, 0.5, 0.375, 0.5, 0.625, 0.5, 0.625, 0.75, 0.375, 0.75, 0.375, 0.75, 0.625, 0.75, 0.625, 1.0, 0.375, 1.0, 0.125, 0.5, 0.375, 0.5, 0.375, 0.75, 0.125, 0.75, 0.625, 0.5, 0.875, 0.5, 0.875, 0.75, 0.625, 0.75])
me_cube_1017.materials.append(mat_bookmaterial_1017)
me_cube_1017.materials.append(mat_whitematerial_025)
me_cube_1017.update()
me_cube_1018 = bpy.data.meshes.new('Cube.1018')
me_cube_1018.from_pydata([(-0.5, -0.5, -0.5), (-0.5, -0.5, 0.5), (-0.5, 0.5, -0.5), (-0.5, 0.5, 0.5), (0.5, -0.5, -0.5), (0.5, -0.5, 0.5), (0.5, 0.5, -0.5), (0.5, 0.5, 0.5)], [], [(0, 1, 3, 2), (2, 3, 7, 6), (6, 7, 5, 4), (4, 5, 1, 0), (2, 6, 4, 0), (7, 3, 1, 5)])
me_cube_1018.polygons.foreach_set('material_index', [0, 0, 0, 1, 0, 1])
_uv = me_cube_1018.uv_layers.new(name='UVMap')
_uv.uv.foreach_set('vector', [0.375, 0.0, 0.625, 0.0, 0.625, 0.25, 0.375, 0.25, 0.375, 0.25, 0.625, 0.25, 0.625, 0.5, 0.375, 0.5, 0.375, 0.5, 0.625, 0.5, 0.625, 0.75, 0.375, 0.75, 0.375, 0.75, 0.625, 0.75, 0.625, 1.0, 0.375, 1.0, 0.125, 0.5, 0.375, 0.5, 0.375, 0.75, 0.125, 0.75, 0.625, 0.5, 0.875, 0.5, 0.875, 0.75, 0.625, 0.75])
me_cube_1018.materials.append(mat_bookmaterial_1018)
me_cube_1018.materials.append(mat_whitematerial_025)
me_cube_1018.update()
me_cube_1019 = bpy.data.meshes.new('Cube.1019')
me_cube_1019.from_pydata([(-0.5, -0.5, -0.5), (-0.5, -0.5, 0.5), (-0.5, 0.5, -0.5), (-0.5, 0.5, 0.5), (0.5, -0.5, -0.5), (0.5, -0.5, 0.5), (0.5, 0.5, -0.5), (0.5, 0.5, 0.5)], [], [(0, 1, 3, 2), (2, 3, 7, 6), (6, 7, 5, 4), (4, 5, 1, 0), (2, 6, 4, 0), (7, 3, 1, 5)])
me_cube_1019.polygons.foreach_set('material_index', [0, 0, 0, 1, 0, 1])
_uv = me_cube_1019.uv_layers.new(name='UVMap')
_uv.uv.foreach_set('vector', [0.375, 0.0, 0.625, 0.0, 0.625, 0.25, 0.375, 0.25, 0.375, 0.25, 0.625, 0.25, 0.625, 0.5, 0.375, 0.5, 0.375, 0.5, 0.625, 0.5, 0.625, 0.75, 0.375, 0.75, 0.375, 0.75, 0.625, 0.75, 0.625, 1.0, 0.375, 1.0, 0.125, 0.5, 0.375, 0.5, 0.375, 0.75, 0.125, 0.75, 0.625, 0.5, 0.875, 0.5, 0.875, 0.75, 0.625, 0.75])
me_cube_1019.materials.append(mat_bookmaterial_1019)
me_cube_1019.materials.append(mat_whitematerial_025)
me_cube_1019.update()
me_cube_1020 = bpy.data.meshes.new('Cube.1020')
me_cube_1020.from_pydata([(-0.5, -0.5, -0.5), (-0.5, -0.5, 0.5), (-0.5, 0.5, -0.5), (-0.5, 0.5, 0.5), (0.5, -0.5, -0.5), (0.5, -0.5, 0.5), (0.5, 0.5, -0.5), (0.5, 0.5, 0.5)], [], [(0, 1, 3, 2), (2, 3, 7, 6), (6, 7, 5, 4), (4, 5, 1, 0), (2, 6, 4, 0), (7, 3, 1, 5)])
me_cube_1020.polygons.foreach_set('material_index', [0, 0, 0, 1, 0, 1])
_uv = me_cube_1020.uv_layers.new(name='UVMap')
_uv.uv.foreach_set('vector', [0.375, 0.0, 0.625, 0.0, 0.625, 0.25, 0.375, 0.25, 0.375, 0.25, 0.625, 0.25, 0.625, 0.5, 0.375, 0.5, 0.375, 0.5, 0.625, 0.5, 0.625, 0.75, 0.375, 0.75, 0.375, 0.75, 0.625, 0.75, 0.625, 1.0, 0.375, 1.0, 0.125, 0.5, 0.375, 0.5, 0.375, 0.75, 0.125, 0.75, 0.625, 0.5, 0.875, 0.5, 0.875, 0.75, 0.625, 0.75])
me_cube_1020.materials.append(mat_bookmaterial_1020)
me_cube_1020.materials.append(mat_whitematerial_025)
me_cube_1020.update()
me_cube_1021 = bpy.data.meshes.new('Cube.1021')
me_cube_1021.from_pydata([(-0.5, -0.5, -0.5), (-0.5, -0.5, 0.5), (-0.5, 0.5, -0.5), (-0.5, 0.5, 0.5), (0.5, -0.5, -0.5), (0.5, -0.5, 0.5), (0.5, 0.5, -0.5), (0.5, 0.5, 0.5)], [], [(0, 1, 3, 2), (2, 3, 7, 6), (6, 7, 5, 4), (4, 5, 1, 0), (2, 6, 4, 0), (7, 3, 1, 5)])
me_cube_1021.polygons.foreach_set('material_index', [0, 0, 0, 1, 0, 1])
_uv = me_cube_1021.uv_layers.new(name='UVMap')
_uv.uv.foreach_set('vector', [0.375, 0.0, 0.625, 0.0, 0.625, 0.25, 0.375, 0.25, 0.375, 0.25, 0.625, 0.25, 0.625, 0.5, 0.375, 0.5, 0.375, 0.5, 0.625, 0.5, 0.625, 0.75, 0.375, 0.75, 0.375, 0.75, 0.625, 0.75, 0.625, 1.0, 0.375, 1.0, 0.125, 0.5, 0.375, 0.5, 0.375, 0.75, 0.125, 0.75, 0.625, 0.5, 0.875, 0.5, 0.875, 0.75, 0.625, 0.75])
me_cube_1021.materials.append(mat_bookmaterial_1021)
me_cube_1021.materials.append(mat_whitematerial_025)
me_cube_1021.update()
me_cube_1022 = bpy.data.meshes.new('Cube.1022')
me_cube_1022.from_pydata([(-0.5, -0.5, -0.5), (-0.5, -0.5, 0.5), (-0.5, 0.5, -0.5), (-0.5, 0.5, 0.5), (0.5, -0.5, -0.5), (0.5, -0.5, 0.5), (0.5, 0.5, -0.5), (0.5, 0.5, 0.5)], [], [(0, 1, 3, 2), (2, 3, 7, 6), (6, 7, 5, 4), (4, 5, 1, 0), (2, 6, 4, 0), (7, 3, 1, 5)])
me_cube_1022.polygons.foreach_set('material_index', [0, 0, 0, 1, 0, 1])
_uv = me_cube_1022.uv_layers.new(name='UVMap')
_uv.uv.foreach_set('vector', [0.375, 0.0, 0.625, 0.0, 0.625, 0.25, 0.375, 0.25, 0.375, 0.25, 0.625, 0.25, 0.625, 0.5, 0.375, 0.5, 0.375, 0.5, 0.625, 0.5, 0.625, 0.75, 0.375, 0.75, 0.375, 0.75, 0.625, 0.75, 0.625, 1.0, 0.375, 1.0, 0.125, 0.5, 0.375, 0.5, 0.375, 0.75, 0.125, 0.75, 0.625, 0.5, 0.875, 0.5, 0.875, 0.75, 0.625, 0.75])
me_cube_1022.materials.append(mat_bookmaterial_1022)
me_cube_1022.materials.append(mat_whitematerial_025)
me_cube_1022.update()
me_cube_1023 = bpy.data.meshes.new('Cube.1023')
me_cube_1023.from_pydata([(-0.5, -0.5, -0.5), (-0.5, -0.5, 0.5), (-0.5, 0.5, -0.5), (-0.5, 0.5, 0.5), (0.5, -0.5, -0.5), (0.5, -0.5, 0.5), (0.5, 0.5, -0.5), (0.5, 0.5, 0.5)], [], [(0, 1, 3, 2), (2, 3, 7, 6), (6, 7, 5, 4), (4, 5, 1, 0), (2, 6, 4, 0), (7, 3, 1, 5)])
me_cube_1023.polygons.foreach_set('material_index', [0, 0, 0, 1, 0, 1])
_uv = me_cube_1023.uv_layers.new(name='UVMap')
_uv.uv.foreach_set('vector', [0.375, 0.0, 0.625, 0.0, 0.625, 0.25, 0.375, 0.25, 0.375, 0.25, 0.625, 0.25, 0.625, 0.5, 0.375, 0.5, 0.375, 0.5, 0.625, 0.5, 0.625, 0.75, 0.375, 0.75, 0.375, 0.75, 0.625, 0.75, 0.625, 1.0, 0.375, 1.0, 0.125, 0.5, 0.375, 0.5, 0.375, 0.75, 0.125, 0.75, 0.625, 0.5, 0.875, 0.5, 0.875, 0.75, 0.625, 0.75])
me_cube_1023.materials.append(mat_bookmaterial_1023)
me_cube_1023.materials.append(mat_whitematerial_025)
me_cube_1023.update()
me_cube_1024 = bpy.data.meshes.new('Cube.1024')
me_cube_1024.from_pydata([(-0.5, -0.5, -0.5), (-0.5, -0.5, 0.5), (-0.5, 0.5, -0.5), (-0.5, 0.5, 0.5), (0.5, -0.5, -0.5), (0.5, -0.5, 0.5), (0.5, 0.5, -0.5), (0.5, 0.5, 0.5)], [], [(0, 1, 3, 2), (2, 3, 7, 6), (6, 7, 5, 4), (4, 5, 1, 0), (2, 6, 4, 0), (7, 3, 1, 5)])
me_cube_1024.polygons.foreach_set('material_index', [0, 0, 0, 1, 0, 1])
_uv = me_cube_1024.uv_layers.new(name='UVMap')
_uv.uv.foreach_set('vector', [0.375, 0.0, 0.625, 0.0, 0.625, 0.25, 0.375, 0.25, 0.375, 0.25, 0.625, 0.25, 0.625, 0.5, 0.375, 0.5, 0.375, 0.5, 0.625, 0.5, 0.625, 0.75, 0.375, 0.75, 0.375, 0.75, 0.625, 0.75, 0.625, 1.0, 0.375, 1.0, 0.125, 0.5, 0.375, 0.5, 0.375, 0.75, 0.125, 0.75, 0.625, 0.5, 0.875, 0.5, 0.875, 0.75, 0.625, 0.75])
me_cube_1024.materials.append(mat_bookmaterial_1024)
me_cube_1024.materials.append(mat_whitematerial_025)
me_cube_1024.update()
me_cube_1025 = bpy.data.meshes.new('Cube.1025')
me_cube_1025.from_pydata([(-0.5, -0.5, -0.5), (-0.5, -0.5, 0.5), (-0.5, 0.5, -0.5), (-0.5, 0.5, 0.5), (0.5, -0.5, -0.5), (0.5, -0.5, 0.5), (0.5, 0.5, -0.5), (0.5, 0.5, 0.5)], [], [(0, 1, 3, 2), (2, 3, 7, 6), (6, 7, 5, 4), (4, 5, 1, 0), (2, 6, 4, 0), (7, 3, 1, 5)])
me_cube_1025.polygons.foreach_set('material_index', [0, 0, 0, 1, 0, 1])
_uv = me_cube_1025.uv_layers.new(name='UVMap')
_uv.uv.foreach_set('vector', [0.375, 0.0, 0.625, 0.0, 0.625, 0.25, 0.375, 0.25, 0.375, 0.25, 0.625, 0.25, 0.625, 0.5, 0.375, 0.5, 0.375, 0.5, 0.625, 0.5, 0.625, 0.75, 0.375, 0.75, 0.375, 0.75, 0.625, 0.75, 0.625, 1.0, 0.375, 1.0, 0.125, 0.5, 0.375, 0.5, 0.375, 0.75, 0.125, 0.75, 0.625, 0.5, 0.875, 0.5, 0.875, 0.75, 0.625, 0.75])
me_cube_1025.materials.append(mat_bookmaterial_1025)
me_cube_1025.materials.append(mat_whitematerial_025)
me_cube_1025.update()
me_cube_1026 = bpy.data.meshes.new('Cube.1026')
me_cube_1026.from_pydata([(-0.5, -0.5, -0.5), (-0.5, -0.5, 0.5), (-0.5, 0.5, -0.5), (-0.5, 0.5, 0.5), (0.5, -0.5, -0.5), (0.5, -0.5, 0.5), (0.5, 0.5, -0.5), (0.5, 0.5, 0.5)], [], [(0, 1, 3, 2), (2, 3, 7, 6), (6, 7, 5, 4), (4, 5, 1, 0), (2, 6, 4, 0), (7, 3, 1, 5)])
me_cube_1026.polygons.foreach_set('material_index', [0, 0, 0, 1, 0, 1])
_uv = me_cube_1026.uv_layers.new(name='UVMap')
_uv.uv.foreach_set('vector', [0.375, 0.0, 0.625, 0.0, 0.625, 0.25, 0.375, 0.25, 0.375, 0.25, 0.625, 0.25, 0.625, 0.5, 0.375, 0.5, 0.375, 0.5, 0.625, 0.5, 0.625, 0.75, 0.375, 0.75, 0.375, 0.75, 0.625, 0.75, 0.625, 1.0, 0.375, 1.0, 0.125, 0.5, 0.375, 0.5, 0.375, 0.75, 0.125, 0.75, 0.625, 0.5, 0.875, 0.5, 0.875, 0.75, 0.625, 0.75])
me_cube_1026.materials.append(mat_bookmaterial_1026)
me_cube_1026.materials.append(mat_whitematerial_025)
me_cube_1026.update()
me_cube_1027 = bpy.data.meshes.new('Cube.1027')
me_cube_1027.from_pydata([(-0.5, -0.5, -0.5), (-0.5, -0.5, 0.5), (-0.5, 0.5, -0.5), (-0.5, 0.5, 0.5), (0.5, -0.5, -0.5), (0.5, -0.5, 0.5), (0.5, 0.5, -0.5), (0.5, 0.5, 0.5)], [], [(0, 1, 3, 2), (2, 3, 7, 6), (6, 7, 5, 4), (4, 5, 1, 0), (2, 6, 4, 0), (7, 3, 1, 5)])
me_cube_1027.polygons.foreach_set('material_index', [0, 0, 0, 1, 0, 1])
_uv = me_cube_1027.uv_layers.new(name='UVMap')
_uv.uv.foreach_set('vector', [0.375, 0.0, 0.625, 0.0, 0.625, 0.25, 0.375, 0.25, 0.375, 0.25, 0.625, 0.25, 0.625, 0.5, 0.375, 0.5, 0.375, 0.5, 0.625, 0.5, 0.625, 0.75, 0.375, 0.75, 0.375, 0.75, 0.625, 0.75, 0.625, 1.0, 0.375, 1.0, 0.125, 0.5, 0.375, 0.5, 0.375, 0.75, 0.125, 0.75, 0.625, 0.5, 0.875, 0.5, 0.875, 0.75, 0.625, 0.75])
me_cube_1027.materials.append(mat_bookmaterial_1027)
me_cube_1027.materials.append(mat_whitematerial_025)
me_cube_1027.update()
me_cube_1028 = bpy.data.meshes.new('Cube.1028')
me_cube_1028.from_pydata([(-0.5, -0.5, -0.5), (-0.5, -0.5, 0.5), (-0.5, 0.5, -0.5), (-0.5, 0.5, 0.5), (0.5, -0.5, -0.5), (0.5, -0.5, 0.5), (0.5, 0.5, -0.5), (0.5, 0.5, 0.5)], [], [(0, 1, 3, 2), (2, 3, 7, 6), (6, 7, 5, 4), (4, 5, 1, 0), (2, 6, 4, 0), (7, 3, 1, 5)])
me_cube_1028.polygons.foreach_set('material_index', [0, 0, 0, 1, 0, 1])
_uv = me_cube_1028.uv_layers.new(name='UVMap')
_uv.uv.foreach_set('vector', [0.375, 0.0, 0.625, 0.0, 0.625, 0.25, 0.375, 0.25, 0.375, 0.25, 0.625, 0.25, 0.625, 0.5, 0.375, 0.5, 0.375, 0.5, 0.625, 0.5, 0.625, 0.75, 0.375, 0.75, 0.375, 0.75, 0.625, 0.75, 0.625, 1.0, 0.375, 1.0, 0.125, 0.5, 0.375, 0.5, 0.375, 0.75, 0.125, 0.75, 0.625, 0.5, 0.875, 0.5, 0.875, 0.75, 0.625, 0.75])
me_cube_1028.materials.append(mat_bookmaterial_1028)
me_cube_1028.materials.append(mat_whitematerial_025)
me_cube_1028.update()
me_cube_1029 = bpy.data.meshes.new('Cube.1029')
me_cube_1029.from_pydata([(-0.5, -0.5, -0.5), (-0.5, -0.5, 0.5), (-0.5, 0.5, -0.5), (-0.5, 0.5, 0.5), (0.5, -0.5, -0.5), (0.5, -0.5, 0.5), (0.5, 0.5, -0.5), (0.5, 0.5, 0.5)], [], [(0, 1, 3, 2), (2, 3, 7, 6), (6, 7, 5, 4), (4, 5, 1, 0), (2, 6, 4, 0), (7, 3, 1, 5)])
me_cube_1029.polygons.foreach_set('material_index', [0, 0, 0, 1, 0, 1])
_uv = me_cube_1029.uv_layers.new(name='UVMap')
_uv.uv.foreach_set('vector', [0.375, 0.0, 0.625, 0.0, 0.625, 0.25, 0.375, 0.25, 0.375, 0.25, 0.625, 0.25, 0.625, 0.5, 0.375, 0.5, 0.375, 0.5, 0.625, 0.5, 0.625, 0.75, 0.375, 0.75, 0.375, 0.75, 0.625, 0.75, 0.625, 1.0, 0.375, 1.0, 0.125, 0.5, 0.375, 0.5, 0.375, 0.75, 0.125, 0.75, 0.625, 0.5, 0.875, 0.5, 0.875, 0.75, 0.625, 0.75])
me_cube_1029.materials.append(mat_bookmaterial_1029)
me_cube_1029.materials.append(mat_whitematerial_025)
me_cube_1029.update()
me_cube_1030 = bpy.data.meshes.new('Cube.1030')
me_cube_1030.from_pydata([(-0.5, -0.5, -0.5), (-0.5, -0.5, 0.5), (-0.5, 0.5, -0.5), (-0.5, 0.5, 0.5), (0.5, -0.5, -0.5), (0.5, -0.5, 0.5), (0.5, 0.5, -0.5), (0.5, 0.5, 0.5)], [], [(0, 1, 3, 2), (2, 3, 7, 6), (6, 7, 5, 4), (4, 5, 1, 0), (2, 6, 4, 0), (7, 3, 1, 5)])
me_cube_1030.polygons.foreach_set('material_index', [0, 0, 0, 1, 0, 1])
_uv = me_cube_1030.uv_layers.new(name='UVMap')
_uv.uv.foreach_set('vector', [0.375, 0.0, 0.625, 0.0, 0.625, 0.25, 0.375, 0.25, 0.375, 0.25, 0.625, 0.25, 0.625, 0.5, 0.375, 0.5, 0.375, 0.5, 0.625, 0.5, 0.625, 0.75, 0.375, 0.75, 0.375, 0.75, 0.625, 0.75, 0.625, 1.0, 0.375, 1.0, 0.125, 0.5, 0.375, 0.5, 0.375, 0.75, 0.125, 0.75, 0.625, 0.5, 0.875, 0.5, 0.875, 0.75, 0.625, 0.75])
me_cube_1030.materials.append(mat_bookmaterial_1030)
me_cube_1030.materials.append(mat_whitematerial_025)
me_cube_1030.update()
me_cube_1031 = bpy.data.meshes.new('Cube.1031')
me_cube_1031.from_pydata([(-0.5, -0.5, -0.5), (-0.5, -0.5, 0.5), (-0.5, 0.5, -0.5), (-0.5, 0.5, 0.5), (0.5, -0.5, -0.5), (0.5, -0.5, 0.5), (0.5, 0.5, -0.5), (0.5, 0.5, 0.5)], [], [(0, 1, 3, 2), (2, 3, 7, 6), (6, 7, 5, 4), (4, 5, 1, 0), (2, 6, 4, 0), (7, 3, 1, 5)])
me_cube_1031.polygons.foreach_set('material_index', [0, 0, 0, 1, 0, 1])
_uv = me_cube_1031.uv_layers.new(name='UVMap')
_uv.uv.foreach_set('vector', [0.375, 0.0, 0.625, 0.0, 0.625, 0.25, 0.375, 0.25, 0.375, 0.25, 0.625, 0.25, 0.625, 0.5, 0.375, 0.5, 0.375, 0.5, 0.625, 0.5, 0.625, 0.75, 0.375, 0.75, 0.375, 0.75, 0.625, 0.75, 0.625, 1.0, 0.375, 1.0, 0.125, 0.5, 0.375, 0.5, 0.375, 0.75, 0.125, 0.75, 0.625, 0.5, 0.875, 0.5, 0.875, 0.75, 0.625, 0.75])
me_cube_1031.materials.append(mat_bookmaterial_1031)
me_cube_1031.materials.append(mat_whitematerial_025)
me_cube_1031.update()
me_cube_1032 = bpy.data.meshes.new('Cube.1032')
me_cube_1032.from_pydata([(-0.5, -0.5, -0.5), (-0.5, -0.5, 0.5), (-0.5, 0.5, -0.5), (-0.5, 0.5, 0.5), (0.5, -0.5, -0.5), (0.5, -0.5, 0.5), (0.5, 0.5, -0.5), (0.5, 0.5, 0.5)], [], [(0, 1, 3, 2), (2, 3, 7, 6), (6, 7, 5, 4), (4, 5, 1, 0), (2, 6, 4, 0), (7, 3, 1, 5)])
me_cube_1032.polygons.foreach_set('material_index', [0, 0, 0, 1, 0, 1])
_uv = me_cube_1032.uv_layers.new(name='UVMap')
_uv.uv.foreach_set('vector', [0.375, 0.0, 0.625, 0.0, 0.625, 0.25, 0.375, 0.25, 0.375, 0.25, 0.625, 0.25, 0.625, 0.5, 0.375, 0.5, 0.375, 0.5, 0.625, 0.5, 0.625, 0.75, 0.375, 0.75, 0.375, 0.75, 0.625, 0.75, 0.625, 1.0, 0.375, 1.0, 0.125, 0.5, 0.375, 0.5, 0.375, 0.75, 0.125, 0.75, 0.625, 0.5, 0.875, 0.5, 0.875, 0.75, 0.625, 0.75])
me_cube_1032.materials.append(mat_bookmaterial_1032)
me_cube_1032.materials.append(mat_whitematerial_025)
me_cube_1032.update()
me_cube_1033 = bpy.data.meshes.new('Cube.1033')
me_cube_1033.from_pydata([(-0.5, -0.5, -0.5), (-0.5, -0.5, 0.5), (-0.5, 0.5, -0.5), (-0.5, 0.5, 0.5), (0.5, -0.5, -0.5), (0.5, -0.5, 0.5), (0.5, 0.5, -0.5), (0.5, 0.5, 0.5)], [], [(0, 1, 3, 2), (2, 3, 7, 6), (6, 7, 5, 4), (4, 5, 1, 0), (2, 6, 4, 0), (7, 3, 1, 5)])
me_cube_1033.polygons.foreach_set('material_index', [0, 0, 0, 1, 0, 1])
_uv = me_cube_1033.uv_layers.new(name='UVMap')
_uv.uv.foreach_set('vector', [0.375, 0.0, 0.625, 0.0, 0.625, 0.25, 0.375, 0.25, 0.375, 0.25, 0.625, 0.25, 0.625, 0.5, 0.375, 0.5, 0.375, 0.5, 0.625, 0.5, 0.625, 0.75, 0.375, 0.75, 0.375, 0.75, 0.625, 0.75, 0.625, 1.0, 0.375, 1.0, 0.125, 0.5, 0.375, 0.5, 0.375, 0.75, 0.125, 0.75, 0.625, 0.5, 0.875, 0.5, 0.875, 0.75, 0.625, 0.75])
me_cube_1033.materials.append(mat_bookmaterial_1033)
me_cube_1033.materials.append(mat_whitematerial_025)
me_cube_1033.update()
me_cube_1034 = bpy.data.meshes.new('Cube.1034')
me_cube_1034.from_pydata([(-0.5, -0.5, -0.5), (-0.5, -0.5, 0.5), (-0.5, 0.5, -0.5), (-0.5, 0.5, 0.5), (0.5, -0.5, -0.5), (0.5, -0.5, 0.5), (0.5, 0.5, -0.5), (0.5, 0.5, 0.5)], [], [(0, 1, 3, 2), (2, 3, 7, 6), (6, 7, 5, 4), (4, 5, 1, 0), (2, 6, 4, 0), (7, 3, 1, 5)])
me_cube_1034.polygons.foreach_set('material_index', [0, 0, 0, 1, 0, 1])
_uv = me_cube_1034.uv_layers.new(name='UVMap')
_uv.uv.foreach_set('vector', [0.375, 0.0, 0.625, 0.0, 0.625, 0.25, 0.375, 0.25, 0.375, 0.25, 0.625, 0.25, 0.625, 0.5, 0.375, 0.5, 0.375, 0.5, 0.625, 0.5, 0.625, 0.75, 0.375, 0.75, 0.375, 0.75, 0.625, 0.75, 0.625, 1.0, 0.375, 1.0, 0.125, 0.5, 0.375, 0.5, 0.375, 0.75, 0.125, 0.75, 0.625, 0.5, 0.875, 0.5, 0.875, 0.75, 0.625, 0.75])
me_cube_1034.materials.append(mat_bookmaterial_1034)
me_cube_1034.materials.append(mat_whitematerial_025)
me_cube_1034.update()
me_cube_1035 = bpy.data.meshes.new('Cube.1035')
me_cube_1035.from_pydata([(-0.5, -0.5, -0.5), (-0.5, -0.5, 0.5), (-0.5, 0.5, -0.5), (-0.5, 0.5, 0.5), (0.5, -0.5, -0.5), (0.5, -0.5, 0.5), (0.5, 0.5, -0.5), (0.5, 0.5, 0.5)], [], [(0, 1, 3, 2), (2, 3, 7, 6), (6, 7, 5, 4), (4, 5, 1, 0), (2, 6, 4, 0), (7, 3, 1, 5)])
me_cube_1035.polygons.foreach_set('material_index', [0, 0, 0, 1, 0, 1])
_uv = me_cube_1035.uv_layers.new(name='UVMap')
_uv.uv.foreach_set('vector', [0.375, 0.0, 0.625, 0.0, 0.625, 0.25, 0.375, 0.25, 0.375, 0.25, 0.625, 0.25, 0.625, 0.5, 0.375, 0.5, 0.375, 0.5, 0.625, 0.5, 0.625, 0.75, 0.375, 0.75, 0.375, 0.75, 0.625, 0.75, 0.625, 1.0, 0.375, 1.0, 0.125, 0.5, 0.375, 0.5, 0.375, 0.75, 0.125, 0.75, 0.625, 0.5, 0.875, 0.5, 0.875, 0.75, 0.625, 0.75])
me_cube_1035.materials.append(mat_bookmaterial_1035)
me_cube_1035.materials.append(mat_whitematerial_025)
me_cube_1035.update()
me_cube_1036 = bpy.data.meshes.new('Cube.1036')
me_cube_1036.from_pydata([(-0.5, -0.5, -0.5), (-0.5, -0.5, 0.5), (-0.5, 0.5, -0.5), (-0.5, 0.5, 0.5), (0.5, -0.5, -0.5), (0.5, -0.5, 0.5), (0.5, 0.5, -0.5), (0.5, 0.5, 0.5)], [], [(0, 1, 3, 2), (2, 3, 7, 6), (6, 7, 5, 4), (4, 5, 1, 0), (2, 6, 4, 0), (7, 3, 1, 5)])
me_cube_1036.polygons.foreach_set('material_index', [0, 0, 0, 1, 0, 1])
_uv = me_cube_1036.uv_layers.new(name='UVMap')
_uv.uv.foreach_set('vector', [0.375, 0.0, 0.625, 0.0, 0.625, 0.25, 0.375, 0.25, 0.375, 0.25, 0.625, 0.25, 0.625, 0.5, 0.375, 0.5, 0.375, 0.5, 0.625, 0.5, 0.625, 0.75, 0.375, 0.75, 0.375, 0.75, 0.625, 0.75, 0.625, 1.0, 0.375, 1.0, 0.125, 0.5, 0.375, 0.5, 0.375, 0.75, 0.125, 0.75, 0.625, 0.5, 0.875, 0.5, 0.875, 0.75, 0.625, 0.75])
me_cube_1036.materials.append(mat_bookmaterial_1036)
me_cube_1036.materials.append(mat_whitematerial_025)
me_cube_1036.update()
me_cube_1037 = bpy.data.meshes.new('Cube.1037')
me_cube_1037.from_pydata([(-0.5, -0.5, -0.5), (-0.5, -0.5, 0.5), (-0.5, 0.5, -0.5), (-0.5, 0.5, 0.5), (0.5, -0.5, -0.5), (0.5, -0.5, 0.5), (0.5, 0.5, -0.5), (0.5, 0.5, 0.5)], [], [(0, 1, 3, 2), (2, 3, 7, 6), (6, 7, 5, 4), (4, 5, 1, 0), (2, 6, 4, 0), (7, 3, 1, 5)])
me_cube_1037.polygons.foreach_set('material_index', [0, 0, 0, 1, 0, 1])
_uv = me_cube_1037.uv_layers.new(name='UVMap')
_uv.uv.foreach_set('vector', [0.375, 0.0, 0.625, 0.0, 0.625, 0.25, 0.375, 0.25, 0.375, 0.25, 0.625, 0.25, 0.625, 0.5, 0.375, 0.5, 0.375, 0.5, 0.625, 0.5, 0.625, 0.75, 0.375, 0.75, 0.375, 0.75, 0.625, 0.75, 0.625, 1.0, 0.375, 1.0, 0.125, 0.5, 0.375, 0.5, 0.375, 0.75, 0.125, 0.75, 0.625, 0.5, 0.875, 0.5, 0.875, 0.75, 0.625, 0.75])
me_cube_1037.materials.append(mat_bookmaterial_1037)
me_cube_1037.materials.append(mat_whitematerial_025)
me_cube_1037.update()
me_cube_1038 = bpy.data.meshes.new('Cube.1038')
me_cube_1038.from_pydata([(-0.5, -0.5, -0.5), (-0.5, -0.5, 0.5), (-0.5, 0.5, -0.5), (-0.5, 0.5, 0.5), (0.5, -0.5, -0.5), (0.5, -0.5, 0.5), (0.5, 0.5, -0.5), (0.5, 0.5, 0.5)], [], [(0, 1, 3, 2), (2, 3, 7, 6), (6, 7, 5, 4), (4, 5, 1, 0), (2, 6, 4, 0), (7, 3, 1, 5)])
me_cube_1038.polygons.foreach_set('material_index', [0, 0, 0, 1, 0, 1])
_uv = me_cube_1038.uv_layers.new(name='UVMap')
_uv.uv.foreach_set('vector', [0.375, 0.0, 0.625, 0.0, 0.625, 0.25, 0.375, 0.25, 0.375, 0.25, 0.625, 0.25, 0.625, 0.5, 0.375, 0.5, 0.375, 0.5, 0.625, 0.5, 0.625, 0.75, 0.375, 0.75, 0.375, 0.75, 0.625, 0.75, 0.625, 1.0, 0.375, 1.0, 0.125, 0.5, 0.375, 0.5, 0.375, 0.75, 0.125, 0.75, 0.625, 0.5, 0.875, 0.5, 0.875, 0.75, 0.625, 0.75])
me_cube_1038.materials.append(mat_bookmaterial_1038)
me_cube_1038.materials.append(mat_whitematerial_025)
me_cube_1038.update()
me_cube_1039 = bpy.data.meshes.new('Cube.1039')
me_cube_1039.from_pydata([(-0.5, -0.5, -0.5), (-0.5, -0.5, 0.5), (-0.5, 0.5, -0.5), (-0.5, 0.5, 0.5), (0.5, -0.5, -0.5), (0.5, -0.5, 0.5), (0.5, 0.5, -0.5), (0.5, 0.5, 0.5)], [], [(0, 1, 3, 2), (2, 3, 7, 6), (6, 7, 5, 4), (4, 5, 1, 0), (2, 6, 4, 0), (7, 3, 1, 5)])
me_cube_1039.polygons.foreach_set('material_index', [0, 0, 0, 1, 0, 1])
_uv = me_cube_1039.uv_layers.new(name='UVMap')
_uv.uv.foreach_set('vector', [0.375, 0.0, 0.625, 0.0, 0.625, 0.25, 0.375, 0.25, 0.375, 0.25, 0.625, 0.25, 0.625, 0.5, 0.375, 0.5, 0.375, 0.5, 0.625, 0.5, 0.625, 0.75, 0.375, 0.75, 0.375, 0.75, 0.625, 0.75, 0.625, 1.0, 0.375, 1.0, 0.125, 0.5, 0.375, 0.5, 0.375, 0.75, 0.125, 0.75, 0.625, 0.5, 0.875, 0.5, 0.875, 0.75, 0.625, 0.75])
me_cube_1039.materials.append(mat_bookmaterial_1039)
me_cube_1039.materials.append(mat_whitematerial_025)
me_cube_1039.update()
me_cube_1040 = bpy.data.meshes.new('Cube.1040')
me_cube_1040.from_pydata([(-0.5, -0.5, -0.5), (-0.5, -0.5, 0.5), (-0.5, 0.5, -0.5), (-0.5, 0.5, 0.5), (0.5, -0.5, -0.5), (0.5, -0.5, 0.5), (0.5, 0.5, -0.5), (0.5, 0.5, 0.5)], [], [(0, 1, 3, 2), (2, 3, 7, 6), (6, 7, 5, 4), (4, 5, 1, 0), (2, 6, 4, 0), (7, 3, 1, 5)])
me_cube_1040.polygons.foreach_set('material_index', [0, 0, 0, 1, 0, 1])
_uv = me_cube_1040.uv_layers.new(name='UVMap')
_uv.uv.foreach_set('vector', [0.375, 0.0, 0.625, 0.0, 0.625, 0.25, 0.375, 0.25, 0.375, 0.25, 0.625, 0.25, 0.625, 0.5, 0.375, 0.5, 0.375, 0.5, 0.625, 0.5, 0.625, 0.75, 0.375, 0.75, 0.375, 0.75, 0.625, 0.75, 0.625, 1.0, 0.375, 1.0, 0.125, 0.5, 0.375, 0.5, 0.375, 0.75, 0.125, 0.75, 0.625, 0.5, 0.875, 0.5, 0.875, 0.75, 0.625, 0.75])
me_cube_1040.materials.append(mat_bookmaterial_1040)
me_cube_1040.materials.append(mat_whitematerial_025)
me_cube_1040.update()
me_cube_1041 = bpy.data.meshes.new('Cube.1041')
me_cube_1041.from_pydata([(-0.5, -0.5, -0.5), (-0.5, -0.5, 0.5), (-0.5, 0.5, -0.5), (-0.5, 0.5, 0.5), (0.5, -0.5, -0.5), (0.5, -0.5, 0.5), (0.5, 0.5, -0.5), (0.5, 0.5, 0.5)], [], [(0, 1, 3, 2), (2, 3, 7, 6), (6, 7, 5, 4), (4, 5, 1, 0), (2, 6, 4, 0), (7, 3, 1, 5)])
me_cube_1041.polygons.foreach_set('material_index', [0, 0, 0, 1, 0, 1])
_uv = me_cube_1041.uv_layers.new(name='UVMap')
_uv.uv.foreach_set('vector', [0.375, 0.0, 0.625, 0.0, 0.625, 0.25, 0.375, 0.25, 0.375, 0.25, 0.625, 0.25, 0.625, 0.5, 0.375, 0.5, 0.375, 0.5, 0.625, 0.5, 0.625, 0.75, 0.375, 0.75, 0.375, 0.75, 0.625, 0.75, 0.625, 1.0, 0.375, 1.0, 0.125, 0.5, 0.375, 0.5, 0.375, 0.75, 0.125, 0.75, 0.625, 0.5, 0.875, 0.5, 0.875, 0.75, 0.625, 0.75])
me_cube_1041.materials.append(mat_bookmaterial_1041)
me_cube_1041.materials.append(mat_whitematerial_025)
me_cube_1041.update()
me_cube_1042 = bpy.data.meshes.new('Cube.1042')
me_cube_1042.from_pydata([(-0.5, -0.5, -0.5), (-0.5, -0.5, 0.5), (-0.5, 0.5, -0.5), (-0.5, 0.5, 0.5), (0.5, -0.5, -0.5), (0.5, -0.5, 0.5), (0.5, 0.5, -0.5), (0.5, 0.5, 0.5)], [], [(0, 1, 3, 2), (2, 3, 7, 6), (6, 7, 5, 4), (4, 5, 1, 0), (2, 6, 4, 0), (7, 3, 1, 5)])
me_cube_1042.polygons.foreach_set('material_index', [0, 0, 0, 1, 0, 1])
_uv = me_cube_1042.uv_layers.new(name='UVMap')
_uv.uv.foreach_set('vector', [0.375, 0.0, 0.625, 0.0, 0.625, 0.25, 0.375, 0.25, 0.375, 0.25, 0.625, 0.25, 0.625, 0.5, 0.375, 0.5, 0.375, 0.5, 0.625, 0.5, 0.625, 0.75, 0.375, 0.75, 0.375, 0.75, 0.625, 0.75, 0.625, 1.0, 0.375, 1.0, 0.125, 0.5, 0.375, 0.5, 0.375, 0.75, 0.125, 0.75, 0.625, 0.5, 0.875, 0.5, 0.875, 0.75, 0.625, 0.75])
me_cube_1042.materials.append(mat_bookmaterial_1042)
me_cube_1042.materials.append(mat_whitematerial_025)
me_cube_1042.update()
me_cube_1043 = bpy.data.meshes.new('Cube.1043')
me_cube_1043.from_pydata([(-0.5, -0.5, -0.5), (-0.5, -0.5, 0.5), (-0.5, 0.5, -0.5), (-0.5, 0.5, 0.5), (0.5, -0.5, -0.5), (0.5, -0.5, 0.5), (0.5, 0.5, -0.5), (0.5, 0.5, 0.5)], [], [(0, 1, 3, 2), (2, 3, 7, 6), (6, 7, 5, 4), (4, 5, 1, 0), (2, 6, 4, 0), (7, 3, 1, 5)])
me_cube_1043.polygons.foreach_set('material_index', [0, 0, 0, 1, 0, 1])
_uv = me_cube_1043.uv_layers.new(name='UVMap')
_uv.uv.foreach_set('vector', [0.375, 0.0, 0.625, 0.0, 0.625, 0.25, 0.375, 0.25, 0.375, 0.25, 0.625, 0.25, 0.625, 0.5, 0.375, 0.5, 0.375, 0.5, 0.625, 0.5, 0.625, 0.75, 0.375, 0.75, 0.375, 0.75, 0.625, 0.75, 0.625, 1.0, 0.375, 1.0, 0.125, 0.5, 0.375, 0.5, 0.375, 0.75, 0.125, 0.75, 0.625, 0.5, 0.875, 0.5, 0.875, 0.75, 0.625, 0.75])
me_cube_1043.materials.append(mat_bookmaterial_1043)
me_cube_1043.materials.append(mat_whitematerial_025)
me_cube_1043.update()
me_cube_1044 = bpy.data.meshes.new('Cube.1044')
me_cube_1044.from_pydata([(-0.5, -0.5, -0.5), (-0.5, -0.5, 0.5), (-0.5, 0.5, -0.5), (-0.5, 0.5, 0.5), (0.5, -0.5, -0.5), (0.5, -0.5, 0.5), (0.5, 0.5, -0.5), (0.5, 0.5, 0.5)], [], [(0, 1, 3, 2), (2, 3, 7, 6), (6, 7, 5, 4), (4, 5, 1, 0), (2, 6, 4, 0), (7, 3, 1, 5)])
me_cube_1044.polygons.foreach_set('material_index', [0, 0, 0, 1, 0, 1])
_uv = me_cube_1044.uv_layers.new(name='UVMap')
_uv.uv.foreach_set('vector', [0.375, 0.0, 0.625, 0.0, 0.625, 0.25, 0.375, 0.25, 0.375, 0.25, 0.625, 0.25, 0.625, 0.5, 0.375, 0.5, 0.375, 0.5, 0.625, 0.5, 0.625, 0.75, 0.375, 0.75, 0.375, 0.75, 0.625, 0.75, 0.625, 1.0, 0.375, 1.0, 0.125, 0.5, 0.375, 0.5, 0.375, 0.75, 0.125, 0.75, 0.625, 0.5, 0.875, 0.5, 0.875, 0.75, 0.625, 0.75])
me_cube_1044.materials.append(mat_bookmaterial_1044)
me_cube_1044.materials.append(mat_whitematerial_025)
me_cube_1044.update()
me_cube_1045 = bpy.data.meshes.new('Cube.1045')
me_cube_1045.from_pydata([(-0.5, -0.5, -0.5), (-0.5, -0.5, 0.5), (-0.5, 0.5, -0.5), (-0.5, 0.5, 0.5), (0.5, -0.5, -0.5), (0.5, -0.5, 0.5), (0.5, 0.5, -0.5), (0.5, 0.5, 0.5)], [], [(0, 1, 3, 2), (2, 3, 7, 6), (6, 7, 5, 4), (4, 5, 1, 0), (2, 6, 4, 0), (7, 3, 1, 5)])
me_cube_1045.polygons.foreach_set('material_index', [0, 0, 0, 1, 0, 1])
_uv = me_cube_1045.uv_layers.new(name='UVMap')
_uv.uv.foreach_set('vector', [0.375, 0.0, 0.625, 0.0, 0.625, 0.25, 0.375, 0.25, 0.375, 0.25, 0.625, 0.25, 0.625, 0.5, 0.375, 0.5, 0.375, 0.5, 0.625, 0.5, 0.625, 0.75, 0.375, 0.75, 0.375, 0.75, 0.625, 0.75, 0.625, 1.0, 0.375, 1.0, 0.125, 0.5, 0.375, 0.5, 0.375, 0.75, 0.125, 0.75, 0.625, 0.5, 0.875, 0.5, 0.875, 0.75, 0.625, 0.75])
me_cube_1045.materials.append(mat_bookmaterial_1045)
me_cube_1045.materials.append(mat_whitematerial_025)
me_cube_1045.update()
me_cube_1046 = bpy.data.meshes.new('Cube.1046')
me_cube_1046.from_pydata([(-0.5, -0.5, -0.5), (-0.5, -0.5, 0.5), (-0.5, 0.5, -0.5), (-0.5, 0.5, 0.5), (0.5, -0.5, -0.5), (0.5, -0.5, 0.5), (0.5, 0.5, -0.5), (0.5, 0.5, 0.5)], [], [(0, 1, 3, 2), (2, 3, 7, 6), (6, 7, 5, 4), (4, 5, 1, 0), (2, 6, 4, 0), (7, 3, 1, 5)])
me_cube_1046.polygons.foreach_set('material_index', [0, 0, 0, 1, 0, 1])
_uv = me_cube_1046.uv_layers.new(name='UVMap')
_uv.uv.foreach_set('vector', [0.375, 0.0, 0.625, 0.0, 0.625, 0.25, 0.375, 0.25, 0.375, 0.25, 0.625, 0.25, 0.625, 0.5, 0.375, 0.5, 0.375, 0.5, 0.625, 0.5, 0.625, 0.75, 0.375, 0.75, 0.375, 0.75, 0.625, 0.75, 0.625, 1.0, 0.375, 1.0, 0.125, 0.5, 0.375, 0.5, 0.375, 0.75, 0.125, 0.75, 0.625, 0.5, 0.875, 0.5, 0.875, 0.75, 0.625, 0.75])
me_cube_1046.materials.append(mat_bookmaterial_1046)
me_cube_1046.materials.append(mat_whitematerial_025)
me_cube_1046.update()
me_cube_1047 = bpy.data.meshes.new('Cube.1047')
me_cube_1047.from_pydata([(-0.5, -0.5, -0.5), (-0.5, -0.5, 0.5), (-0.5, 0.5, -0.5), (-0.5, 0.5, 0.5), (0.5, -0.5, -0.5), (0.5, -0.5, 0.5), (0.5, 0.5, -0.5), (0.5, 0.5, 0.5)], [], [(0, 1, 3, 2), (2, 3, 7, 6), (6, 7, 5, 4), (4, 5, 1, 0), (2, 6, 4, 0), (7, 3, 1, 5)])
me_cube_1047.polygons.foreach_set('material_index', [0, 0, 0, 1, 0, 1])
_uv = me_cube_1047.uv_layers.new(name='UVMap')
_uv.uv.foreach_set('vector', [0.375, 0.0, 0.625, 0.0, 0.625, 0.25, 0.375, 0.25, 0.375, 0.25, 0.625, 0.25, 0.625, 0.5, 0.375, 0.5, 0.375, 0.5, 0.625, 0.5, 0.625, 0.75, 0.375, 0.75, 0.375, 0.75, 0.625, 0.75, 0.625, 1.0, 0.375, 1.0, 0.125, 0.5, 0.375, 0.5, 0.375, 0.75, 0.125, 0.75, 0.625, 0.5, 0.875, 0.5, 0.875, 0.75, 0.625, 0.75])
me_cube_1047.materials.append(mat_bookmaterial_1047)
me_cube_1047.materials.append(mat_whitematerial_025)
me_cube_1047.update()
me_cube_1048 = bpy.data.meshes.new('Cube.1048')
me_cube_1048.from_pydata([(-0.5, -0.5, -0.5), (-0.5, -0.5, 0.5), (-0.5, 0.5, -0.5), (-0.5, 0.5, 0.5), (0.5, -0.5, -0.5), (0.5, -0.5, 0.5), (0.5, 0.5, -0.5), (0.5, 0.5, 0.5)], [], [(0, 1, 3, 2), (2, 3, 7, 6), (6, 7, 5, 4), (4, 5, 1, 0), (2, 6, 4, 0), (7, 3, 1, 5)])
me_cube_1048.polygons.foreach_set('material_index', [0, 0, 0, 1, 0, 1])
_uv = me_cube_1048.uv_layers.new(name='UVMap')
_uv.uv.foreach_set('vector', [0.375, 0.0, 0.625, 0.0, 0.625, 0.25, 0.375, 0.25, 0.375, 0.25, 0.625, 0.25, 0.625, 0.5, 0.375, 0.5, 0.375, 0.5, 0.625, 0.5, 0.625, 0.75, 0.375, 0.75, 0.375, 0.75, 0.625, 0.75, 0.625, 1.0, 0.375, 1.0, 0.125, 0.5, 0.375, 0.5, 0.375, 0.75, 0.125, 0.75, 0.625, 0.5, 0.875, 0.5, 0.875, 0.75, 0.625, 0.75])
me_cube_1048.materials.append(mat_bookmaterial_1048)
me_cube_1048.materials.append(mat_whitematerial_025)
me_cube_1048.update()
me_cube_1049 = bpy.data.meshes.new('Cube.1049')
me_cube_1049.from_pydata([(-0.5, -0.5, -0.5), (-0.5, -0.5, 0.5), (-0.5, 0.5, -0.5), (-0.5, 0.5, 0.5), (0.5, -0.5, -0.5), (0.5, -0.5, 0.5), (0.5, 0.5, -0.5), (0.5, 0.5, 0.5)], [], [(0, 1, 3, 2), (2, 3, 7, 6), (6, 7, 5, 4), (4, 5, 1, 0), (2, 6, 4, 0), (7, 3, 1, 5)])
me_cube_1049.polygons.foreach_set('material_index', [0, 0, 0, 1, 0, 1])
_uv = me_cube_1049.uv_layers.new(name='UVMap')
_uv.uv.foreach_set('vector', [0.375, 0.0, 0.625, 0.0, 0.625, 0.25, 0.375, 0.25, 0.375, 0.25, 0.625, 0.25, 0.625, 0.5, 0.375, 0.5, 0.375, 0.5, 0.625, 0.5, 0.625, 0.75, 0.375, 0.75, 0.375, 0.75, 0.625, 0.75, 0.625, 1.0, 0.375, 1.0, 0.125, 0.5, 0.375, 0.5, 0.375, 0.75, 0.125, 0.75, 0.625, 0.5, 0.875, 0.5, 0.875, 0.75, 0.625, 0.75])
me_cube_1049.materials.append(mat_bookmaterial_1049)
me_cube_1049.materials.append(mat_whitematerial_025)
me_cube_1049.update()
me_cube_1050 = bpy.data.meshes.new('Cube.1050')
me_cube_1050.from_pydata([(-0.5, -0.5, -0.5), (-0.5, -0.5, 0.5), (-0.5, 0.5, -0.5), (-0.5, 0.5, 0.5), (0.5, -0.5, -0.5), (0.5, -0.5, 0.5), (0.5, 0.5, -0.5), (0.5, 0.5, 0.5)], [], [(0, 1, 3, 2), (2, 3, 7, 6), (6, 7, 5, 4), (4, 5, 1, 0), (2, 6, 4, 0), (7, 3, 1, 5)])
me_cube_1050.polygons.foreach_set('material_index', [0, 0, 0, 1, 0, 1])
_uv = me_cube_1050.uv_layers.new(name='UVMap')
_uv.uv.foreach_set('vector', [0.375, 0.0, 0.625, 0.0, 0.625, 0.25, 0.375, 0.25, 0.375, 0.25, 0.625, 0.25, 0.625, 0.5, 0.375, 0.5, 0.375, 0.5, 0.625, 0.5, 0.625, 0.75, 0.375, 0.75, 0.375, 0.75, 0.625, 0.75, 0.625, 1.0, 0.375, 1.0, 0.125, 0.5, 0.375, 0.5, 0.375, 0.75, 0.125, 0.75, 0.625, 0.5, 0.875, 0.5, 0.875, 0.75, 0.625, 0.75])
me_cube_1050.materials.append(mat_bookmaterial_1050)
me_cube_1050.materials.append(mat_whitematerial_025)
me_cube_1050.update()
me_cube_1051 = bpy.data.meshes.new('Cube.1051')
me_cube_1051.from_pydata([(-0.5, -0.5, -0.5), (-0.5, -0.5, 0.5), (-0.5, 0.5, -0.5), (-0.5, 0.5, 0.5), (0.5, -0.5, -0.5), (0.5, -0.5, 0.5), (0.5, 0.5, -0.5), (0.5, 0.5, 0.5)], [], [(0, 1, 3, 2), (2, 3, 7, 6), (6, 7, 5, 4), (4, 5, 1, 0), (2, 6, 4, 0), (7, 3, 1, 5)])
me_cube_1051.polygons.foreach_set('material_index', [0, 0, 0, 1, 0, 1])
_uv = me_cube_1051.uv_layers.new(name='UVMap')
_uv.uv.foreach_set('vector', [0.375, 0.0, 0.625, 0.0, 0.625, 0.25, 0.375, 0.25, 0.375, 0.25, 0.625, 0.25, 0.625, 0.5, 0.375, 0.5, 0.375, 0.5, 0.625, 0.5, 0.625, 0.75, 0.375, 0.75, 0.375, 0.75, 0.625, 0.75, 0.625, 1.0, 0.375, 1.0, 0.125, 0.5, 0.375, 0.5, 0.375, 0.75, 0.125, 0.75, 0.625, 0.5, 0.875, 0.5, 0.875, 0.75, 0.625, 0.75])
me_cube_1051.materials.append(mat_bookmaterial_1051)
me_cube_1051.materials.append(mat_whitematerial_025)
me_cube_1051.update()
me_cube_1052 = bpy.data.meshes.new('Cube.1052')
me_cube_1052.from_pydata([(-0.5, -0.5, -0.5), (-0.5, -0.5, 0.5), (-0.5, 0.5, -0.5), (-0.5, 0.5, 0.5), (0.5, -0.5, -0.5), (0.5, -0.5, 0.5), (0.5, 0.5, -0.5), (0.5, 0.5, 0.5)], [], [(0, 1, 3, 2), (2, 3, 7, 6), (6, 7, 5, 4), (4, 5, 1, 0), (2, 6, 4, 0), (7, 3, 1, 5)])
me_cube_1052.polygons.foreach_set('material_index', [0, 0, 0, 1, 0, 1])
_uv = me_cube_1052.uv_layers.new(name='UVMap')
_uv.uv.foreach_set('vector', [0.375, 0.0, 0.625, 0.0, 0.625, 0.25, 0.375, 0.25, 0.375, 0.25, 0.625, 0.25, 0.625, 0.5, 0.375, 0.5, 0.375, 0.5, 0.625, 0.5, 0.625, 0.75, 0.375, 0.75, 0.375, 0.75, 0.625, 0.75, 0.625, 1.0, 0.375, 1.0, 0.125, 0.5, 0.375, 0.5, 0.375, 0.75, 0.125, 0.75, 0.625, 0.5, 0.875, 0.5, 0.875, 0.75, 0.625, 0.75])
me_cube_1052.materials.append(mat_bookmaterial_1052)
me_cube_1052.materials.append(mat_whitematerial_025)
me_cube_1052.update()
me_cube_1053 = bpy.data.meshes.new('Cube.1053')
me_cube_1053.from_pydata([(-0.5, -0.5, -0.5), (-0.5, -0.5, 0.5), (-0.5, 0.5, -0.5), (-0.5, 0.5, 0.5), (0.5, -0.5, -0.5), (0.5, -0.5, 0.5), (0.5, 0.5, -0.5), (0.5, 0.5, 0.5)], [], [(0, 1, 3, 2), (2, 3, 7, 6), (6, 7, 5, 4), (4, 5, 1, 0), (2, 6, 4, 0), (7, 3, 1, 5)])
me_cube_1053.polygons.foreach_set('material_index', [0, 0, 0, 1, 0, 1])
_uv = me_cube_1053.uv_layers.new(name='UVMap')
_uv.uv.foreach_set('vector', [0.375, 0.0, 0.625, 0.0, 0.625, 0.25, 0.375, 0.25, 0.375, 0.25, 0.625, 0.25, 0.625, 0.5, 0.375, 0.5, 0.375, 0.5, 0.625, 0.5, 0.625, 0.75, 0.375, 0.75, 0.375, 0.75, 0.625, 0.75, 0.625, 1.0, 0.375, 1.0, 0.125, 0.5, 0.375, 0.5, 0.375, 0.75, 0.125, 0.75, 0.625, 0.5, 0.875, 0.5, 0.875, 0.75, 0.625, 0.75])
me_cube_1053.materials.append(mat_bookmaterial_1053)
me_cube_1053.materials.append(mat_whitematerial_025)
me_cube_1053.update()
me_cube_1054 = bpy.data.meshes.new('Cube.1054')
me_cube_1054.from_pydata([(-0.5, -0.5, -0.5), (-0.5, -0.5, 0.5), (-0.5, 0.5, -0.5), (-0.5, 0.5, 0.5), (0.5, -0.5, -0.5), (0.5, -0.5, 0.5), (0.5, 0.5, -0.5), (0.5, 0.5, 0.5)], [], [(0, 1, 3, 2), (2, 3, 7, 6), (6, 7, 5, 4), (4, 5, 1, 0), (2, 6, 4, 0), (7, 3, 1, 5)])
me_cube_1054.polygons.foreach_set('material_index', [0, 0, 0, 1, 0, 1])
_uv = me_cube_1054.uv_layers.new(name='UVMap')
_uv.uv.foreach_set('vector', [0.375, 0.0, 0.625, 0.0, 0.625, 0.25, 0.375, 0.25, 0.375, 0.25, 0.625, 0.25, 0.625, 0.5, 0.375, 0.5, 0.375, 0.5, 0.625, 0.5, 0.625, 0.75, 0.375, 0.75, 0.375, 0.75, 0.625, 0.75, 0.625, 1.0, 0.375, 1.0, 0.125, 0.5, 0.375, 0.5, 0.375, 0.75, 0.125, 0.75, 0.625, 0.5, 0.875, 0.5, 0.875, 0.75, 0.625, 0.75])
me_cube_1054.materials.append(mat_bookmaterial_1054)
me_cube_1054.materials.append(mat_whitematerial_025)
me_cube_1054.update()
me_cube_1055 = bpy.data.meshes.new('Cube.1055')
me_cube_1055.from_pydata([(-0.5, -0.5, -0.5), (-0.5, -0.5, 0.5), (-0.5, 0.5, -0.5), (-0.5, 0.5, 0.5), (0.5, -0.5, -0.5), (0.5, -0.5, 0.5), (0.5, 0.5, -0.5), (0.5, 0.5, 0.5)], [], [(0, 1, 3, 2), (2, 3, 7, 6), (6, 7, 5, 4), (4, 5, 1, 0), (2, 6, 4, 0), (7, 3, 1, 5)])
me_cube_1055.polygons.foreach_set('material_index', [0, 0, 0, 1, 0, 1])
_uv = me_cube_1055.uv_layers.new(name='UVMap')
_uv.uv.foreach_set('vector', [0.375, 0.0, 0.625, 0.0, 0.625, 0.25, 0.375, 0.25, 0.375, 0.25, 0.625, 0.25, 0.625, 0.5, 0.375, 0.5, 0.375, 0.5, 0.625, 0.5, 0.625, 0.75, 0.375, 0.75, 0.375, 0.75, 0.625, 0.75, 0.625, 1.0, 0.375, 1.0, 0.125, 0.5, 0.375, 0.5, 0.375, 0.75, 0.125, 0.75, 0.625, 0.5, 0.875, 0.5, 0.875, 0.75, 0.625, 0.75])
me_cube_1055.materials.append(mat_bookmaterial_1055)
me_cube_1055.materials.append(mat_whitematerial_025)
me_cube_1055.update()
me_cube_1056 = bpy.data.meshes.new('Cube.1056')
me_cube_1056.from_pydata([(-0.5, -0.5, -0.5), (-0.5, -0.5, 0.5), (-0.5, 0.5, -0.5), (-0.5, 0.5, 0.5), (0.5, -0.5, -0.5), (0.5, -0.5, 0.5), (0.5, 0.5, -0.5), (0.5, 0.5, 0.5)], [], [(0, 1, 3, 2), (2, 3, 7, 6), (6, 7, 5, 4), (4, 5, 1, 0), (2, 6, 4, 0), (7, 3, 1, 5)])
me_cube_1056.polygons.foreach_set('material_index', [0, 0, 0, 1, 0, 1])
_uv = me_cube_1056.uv_layers.new(name='UVMap')
_uv.uv.foreach_set('vector', [0.375, 0.0, 0.625, 0.0, 0.625, 0.25, 0.375, 0.25, 0.375, 0.25, 0.625, 0.25, 0.625, 0.5, 0.375, 0.5, 0.375, 0.5, 0.625, 0.5, 0.625, 0.75, 0.375, 0.75, 0.375, 0.75, 0.625, 0.75, 0.625, 1.0, 0.375, 1.0, 0.125, 0.5, 0.375, 0.5, 0.375, 0.75, 0.125, 0.75, 0.625, 0.5, 0.875, 0.5, 0.875, 0.75, 0.625, 0.75])
me_cube_1056.materials.append(mat_bookmaterial_1056)
me_cube_1056.materials.append(mat_whitematerial_025)
me_cube_1056.update()
me_cube_1057 = bpy.data.meshes.new('Cube.1057')
me_cube_1057.from_pydata([(-0.5, -0.5, -0.5), (-0.5, -0.5, 0.5), (-0.5, 0.5, -0.5), (-0.5, 0.5, 0.5), (0.5, -0.5, -0.5), (0.5, -0.5, 0.5), (0.5, 0.5, -0.5), (0.5, 0.5, 0.5)], [], [(0, 1, 3, 2), (2, 3, 7, 6), (6, 7, 5, 4), (4, 5, 1, 0), (2, 6, 4, 0), (7, 3, 1, 5)])
me_cube_1057.polygons.foreach_set('material_index', [0, 0, 0, 1, 0, 1])
_uv = me_cube_1057.uv_layers.new(name='UVMap')
_uv.uv.foreach_set('vector', [0.375, 0.0, 0.625, 0.0, 0.625, 0.25, 0.375, 0.25, 0.375, 0.25, 0.625, 0.25, 0.625, 0.5, 0.375, 0.5, 0.375, 0.5, 0.625, 0.5, 0.625, 0.75, 0.375, 0.75, 0.375, 0.75, 0.625, 0.75, 0.625, 1.0, 0.375, 1.0, 0.125, 0.5, 0.375, 0.5, 0.375, 0.75, 0.125, 0.75, 0.625, 0.5, 0.875, 0.5, 0.875, 0.75, 0.625, 0.75])
me_cube_1057.materials.append(mat_bookmaterial_1057)
me_cube_1057.materials.append(mat_whitematerial_025)
me_cube_1057.update()
me_cube_1058 = bpy.data.meshes.new('Cube.1058')
me_cube_1058.from_pydata([(-0.5, -0.5, -0.5), (-0.5, -0.5, 0.5), (-0.5, 0.5, -0.5), (-0.5, 0.5, 0.5), (0.5, -0.5, -0.5), (0.5, -0.5, 0.5), (0.5, 0.5, -0.5), (0.5, 0.5, 0.5)], [], [(0, 1, 3, 2), (2, 3, 7, 6), (6, 7, 5, 4), (4, 5, 1, 0), (2, 6, 4, 0), (7, 3, 1, 5)])
me_cube_1058.polygons.foreach_set('material_index', [0, 0, 0, 1, 0, 1])
_uv = me_cube_1058.uv_layers.new(name='UVMap')
_uv.uv.foreach_set('vector', [0.375, 0.0, 0.625, 0.0, 0.625, 0.25, 0.375, 0.25, 0.375, 0.25, 0.625, 0.25, 0.625, 0.5, 0.375, 0.5, 0.375, 0.5, 0.625, 0.5, 0.625, 0.75, 0.375, 0.75, 0.375, 0.75, 0.625, 0.75, 0.625, 1.0, 0.375, 1.0, 0.125, 0.5, 0.375, 0.5, 0.375, 0.75, 0.125, 0.75, 0.625, 0.5, 0.875, 0.5, 0.875, 0.75, 0.625, 0.75])
me_cube_1058.materials.append(mat_bookmaterial_1058)
me_cube_1058.materials.append(mat_whitematerial_025)
me_cube_1058.update()

# ---- objects
ob_sun = bpy.data.objects.new('Sun', light_sun)
ob_camera = bpy.data.objects.new('Camera', cam_camera)
ob_cube = bpy.data.objects.new('Cube', me_cube_999)
ob_cube_001 = bpy.data.objects.new('Cube.001', me_cube_1000)
ob_cube_002 = bpy.data.objects.new('Cube.002', me_cube_1001)
ob_cube_003 = bpy.data.objects.new('Cube.003', me_cube_1002)
ob_cube_004 = bpy.data.objects.new('Cube.004', me_cube_1003)
ob_cube_005 = bpy.data.objects.new('Cube.005', me_cube_1004)
ob_cube_006 = bpy.data.objects.new('Cube.006', me_cube_1005)
ob_cube_007 = bpy.data.objects.new('Cube.007', me_cube_1006)
ob_cube_008 = bpy.data.objects.new('Cube.008', me_cube_1007)
ob_cube_009 = bpy.data.objects.new('Cube.009', me_cube_1008)
ob_cube_010 = bpy.data.objects.new('Cube.010', me_cube_1009)
ob_cube_011 = bpy.data.objects.new('Cube.011', me_cube_1010)
ob_cube_012 = bpy.data.objects.new('Cube.012', me_cube_1011)
ob_cube_013 = bpy.data.objects.new('Cube.013', me_cube_1012)
ob_cube_014 = bpy.data.objects.new('Cube.014', me_cube_1013)
ob_cube_015 = bpy.data.objects.new('Cube.015', me_cube_1014)
ob_cube_016 = bpy.data.objects.new('Cube.016', me_cube_1015)
ob_cube_017 = bpy.data.objects.new('Cube.017', me_cube_1016)
ob_cube_018 = bpy.data.objects.new('Cube.018', me_cube_1017)
ob_cube_019 = bpy.data.objects.new('Cube.019', me_cube_1018)
ob_cube_020 = bpy.data.objects.new('Cube.020', me_cube_1019)
ob_cube_021 = bpy.data.objects.new('Cube.021', me_cube_1020)
ob_cube_022 = bpy.data.objects.new('Cube.022', me_cube_1021)
ob_cube_023 = bpy.data.objects.new('Cube.023', me_cube_1022)
ob_cube_024 = bpy.data.objects.new('Cube.024', me_cube_1023)
ob_cube_025 = bpy.data.objects.new('Cube.025', me_cube_1024)
ob_cube_026 = bpy.data.objects.new('Cube.026', me_cube_1025)
ob_cube_027 = bpy.data.objects.new('Cube.027', me_cube_1026)
ob_cube_028 = bpy.data.objects.new('Cube.028', me_cube_1027)
ob_cube_029 = bpy.data.objects.new('Cube.029', me_cube_1028)
ob_cube_030 = bpy.data.objects.new('Cube.030', me_cube_1029)
ob_cube_031 = bpy.data.objects.new('Cube.031', me_cube_1030)
ob_cube_032 = bpy.data.objects.new('Cube.032', me_cube_1031)
ob_cube_033 = bpy.data.objects.new('Cube.033', me_cube_1032)
ob_cube_034 = bpy.data.objects.new('Cube.034', me_cube_1033)
ob_cube_035 = bpy.data.objects.new('Cube.035', me_cube_1034)
ob_cube_036 = bpy.data.objects.new('Cube.036', me_cube_1035)
ob_cube_037 = bpy.data.objects.new('Cube.037', me_cube_1036)
ob_cube_038 = bpy.data.objects.new('Cube.038', me_cube_1037)
ob_cube_039 = bpy.data.objects.new('Cube.039', me_cube_1038)
ob_cube_040 = bpy.data.objects.new('Cube.040', me_cube_1039)
ob_cube_041 = bpy.data.objects.new('Cube.041', me_cube_1040)
ob_cube_042 = bpy.data.objects.new('Cube.042', me_cube_1041)
ob_cube_043 = bpy.data.objects.new('Cube.043', me_cube_1042)
ob_cube_044 = bpy.data.objects.new('Cube.044', me_cube_1043)
ob_cube_045 = bpy.data.objects.new('Cube.045', me_cube_1044)
ob_cube_046 = bpy.data.objects.new('Cube.046', me_cube_1045)
ob_cube_047 = bpy.data.objects.new('Cube.047', me_cube_1046)
ob_cube_048 = bpy.data.objects.new('Cube.048', me_cube_1047)
ob_cube_049 = bpy.data.objects.new('Cube.049', me_cube_1048)
ob_cube_050 = bpy.data.objects.new('Cube.050', me_cube_1049)
ob_cube_051 = bpy.data.objects.new('Cube.051', me_cube_1050)
ob_cube_052 = bpy.data.objects.new('Cube.052', me_cube_1051)
ob_cube_053 = bpy.data.objects.new('Cube.053', me_cube_1052)
ob_cube_054 = bpy.data.objects.new('Cube.054', me_cube_1053)
ob_cube_055 = bpy.data.objects.new('Cube.055', me_cube_1054)
ob_cube_056 = bpy.data.objects.new('Cube.056', me_cube_1055)
ob_cube_057 = bpy.data.objects.new('Cube.057', me_cube_1056)
ob_cube_058 = bpy.data.objects.new('Cube.058', me_cube_1057)
ob_cube_059 = bpy.data.objects.new('Cube.059', me_cube_1058)

# ---- transforms, parenting, visibility, modifiers, constraints
ob_sun.location = (0.0, 0.0, 0.0)
ob_sun.rotation_euler = (0.4385, 0.5782, 1.1)
ob_camera.location = (9.62, 9.26, 8.957)
ob_camera.rotation_euler = (1.18, -2.918e-06, 2.426)
ob_cube.location = (-4.791, 0.0, 1.248)
ob_cube.scale = (0.4185, 0.9736, 2.497)
ob_cube_001.location = (-4.335, 0.0, 0.8588)
ob_cube_001.scale = (0.4732, 0.9863, 1.718)
ob_cube_002.location = (-3.864, 0.0, 0.8595)
ob_cube_002.scale = (0.4482, 0.979, 1.719)
ob_cube_003.location = (-3.359, 0.0, 0.7769)
ob_cube_003.scale = (0.542, 1.104, 1.554)
ob_cube_004.location = (-2.829, 0.0, 0.7821)
ob_cube_004.scale = (0.4982, 1.097, 1.564)
ob_cube_005.location = (-2.312, 0.0, 0.7752)
ob_cube_005.scale = (0.5162, 1.157, 1.55)
ob_cube_006.location = (-1.745, 0.0, 1.175)
ob_cube_006.scale = (0.5963, 1.032, 2.35)
ob_cube_007.location = (-1.155, 0.0, 0.9313)
ob_cube_007.scale = (0.565, 1.139, 1.863)
ob_cube_008.location = (-0.6019, 0.0, 1.071)
ob_cube_008.scale = (0.521, 1.118, 2.141)
ob_cube_009.location = (-0.118, 0.0, 1.151)
ob_cube_009.scale = (0.4266, 0.9159, 2.302)
ob_cube_010.location = (0.3568, 0.0, 1.182)
ob_cube_010.scale = (0.5031, 1.018, 2.364)
ob_cube_011.location = (0.9159, 0.0, 0.8853)
ob_cube_011.scale = (0.595, 0.8456, 1.771)
ob_cube_012.location = (1.474, 0.0, 1.048)
ob_cube_012.scale = (0.5011, 1.053, 2.097)
ob_cube_013.location = (1.955, 0.0, 0.9003)
ob_cube_013.scale = (0.4402, 1.093, 1.801)
ob_cube_014.location = (2.473, 0.0, 0.8924)
ob_cube_014.scale = (0.5764, 0.9679, 1.785)
ob_cube_015.location = (3.042, 0.0, 0.8865)
ob_cube_015.scale = (0.5409, 0.9068, 1.773)
ob_cube_016.location = (3.609, 0.0, 1.086)
ob_cube_016.scale = (0.573, 0.888, 2.172)
ob_cube_017.location = (4.202, 0.0, 0.7767)
ob_cube_017.scale = (0.5948, 1.008, 1.553)
ob_cube_018.location = (4.792, 0.0, 1.171)
ob_cube_018.scale = (0.5642, 1.028, 2.342)
ob_cube_019.location = (-4.741, 0.0, 3.694)
ob_cube_019.scale = (0.518, 0.9537, 1.788)
ob_cube_020.location = (-4.268, 0.0, 3.587)
ob_cube_020.scale = (0.4076, 0.9881, 1.574)
ob_cube_021.location = (-3.812, 0.0, 3.942)
ob_cube_021.scale = (0.4844, 0.9751, 2.283)
ob_cube_022.location = (-3.352, 0.0, 3.882)
ob_cube_022.scale = (0.4158, 1.139, 2.164)
ob_cube_023.location = (-2.909, 0.0, 3.878)
ob_cube_023.scale = (0.4504, 1.012, 2.156)
ob_cube_024.location = (-2.445, 0.0, 3.607)
ob_cube_024.scale = (0.4567, 0.8783, 1.614)
ob_cube_025.location = (-1.928, 0.0, 3.765)
ob_cube_025.scale = (0.5591, 1.02, 1.93)
ob_cube_026.location = (-1.344, 0.0, 3.784)
ob_cube_026.scale = (0.5888, 0.8906, 1.968)
ob_cube_027.location = (-0.8027, 0.0, 3.912)
ob_cube_027.scale = (0.4731, 1.023, 2.223)
ob_cube_028.location = (-0.3264, 0.0, 4.041)
ob_cube_028.scale = (0.4594, 0.8094, 2.483)
ob_cube_029.location = (0.1657, 0.0, 3.611)
ob_cube_029.scale = (0.5048, 1.142, 1.621)
ob_cube_030.location = (0.6716, 0.0, 4.005)
ob_cube_030.scale = (0.487, 1.082, 2.41)
ob_cube_031.location = (1.184, 0.0, 3.933)
ob_cube_031.scale = (0.5181, 0.9538, 2.266)
ob_cube_032.location = (1.75, 0.0, 3.552)
ob_cube_032.scale = (0.5937, 0.9472, 1.504)
ob_cube_033.location = (2.306, 0.0, 3.946)
ob_cube_033.scale = (0.4978, 1.199, 2.292)
ob_cube_034.location = (2.86, 0.0, 3.909)
ob_cube_034.scale = (0.5906, 0.8658, 2.217)
ob_cube_035.location = (3.456, 0.0, 3.942)
ob_cube_035.scale = (0.5808, 1.08, 2.284)
ob_cube_036.location = (3.986, 0.0, 3.767)
ob_cube_036.scale = (0.4605, 0.8956, 1.934)
ob_cube_037.location = (4.51, 0.0, 3.756)
ob_cube_037.scale = (0.5668, 0.8585, 1.913)
ob_cube_038.location = (5.066, 0.0, 3.746)
ob_cube_038.scale = (0.5247, 1.16, 1.893)
ob_cube_039.location = (-4.789, 0.0, 6.568)
ob_cube_039.scale = (0.4226, 0.9147, 1.936)
ob_cube_040.location = (-4.319, 0.0, 6.467)
ob_cube_040.scale = (0.4962, 0.975, 1.734)
ob_cube_041.location = (-3.858, 0.0, 6.4)
ob_cube_041.scale = (0.4067, 1.044, 1.601)
ob_cube_042.location = (-3.362, 0.0, 6.673)
ob_cube_042.scale = (0.5658, 0.9059, 2.145)
ob_cube_043.location = (-2.853, 0.0, 6.353)
ob_cube_043.scale = (0.4318, 0.976, 1.506)
ob_cube_044.location = (-2.354, 0.0, 6.47)
ob_cube_044.scale = (0.5455, 1.016, 1.74)
ob_cube_045.location = (-1.861, 0.0, 6.555)
ob_cube_045.scale = (0.4201, 1.004, 1.909)
ob_cube_046.location = (-1.434, 0.0, 6.376)
ob_cube_046.scale = (0.4154, 1.193, 1.552)
ob_cube_047.location = (-0.9505, 0.0, 6.397)
ob_cube_047.scale = (0.5308, 1.087, 1.595)
ob_cube_048.location = (-0.4477, 0.0, 6.419)
ob_cube_048.scale = (0.4548, 0.9646, 1.638)
ob_cube_049.location = (-0.009832, 0.0, 6.696)
ob_cube_049.scale = (0.4011, 1.174, 2.192)
ob_cube_050.location = (0.4788, 0.0, 6.59)
ob_cube_050.scale = (0.5561, 0.8259, 1.979)
ob_cube_051.location = (1.023, 0.0, 6.678)
ob_cube_051.scale = (0.5131, 1.131, 2.157)
ob_cube_052.location = (1.508, 0.0, 6.731)
ob_cube_052.scale = (0.4357, 1.013, 2.261)
ob_cube_053.location = (2.016, 0.0, 6.793)
ob_cube_053.scale = (0.5604, 0.9877, 2.385)
ob_cube_054.location = (2.553, 0.0, 6.756)
ob_cube_054.scale = (0.4937, 0.8188, 2.313)
ob_cube_055.location = (3.094, 0.0, 6.809)
ob_cube_055.scale = (0.569, 0.8671, 2.418)
ob_cube_056.location = (3.649, 0.0, 6.684)
ob_cube_056.scale = (0.52, 0.9477, 2.168)
ob_cube_057.location = (4.17, 0.0, 6.564)
ob_cube_057.scale = (0.5017, 1.049, 1.927)
ob_cube_058.location = (4.665, 0.0, 6.581)
ob_cube_058.scale = (0.4692, 1.102, 1.962)
ob_cube_059.location = (5.134, 0.0, 6.462)
ob_cube_059.scale = (0.4481, 1.176, 1.724)

# ---- collection membership
col_collection.objects.link(ob_sun)
col_collection.objects.link(ob_camera)
col_collection.objects.link(ob_cube)
col_collection.objects.link(ob_cube_001)
col_collection.objects.link(ob_cube_002)
col_collection.objects.link(ob_cube_003)
col_collection.objects.link(ob_cube_004)
col_collection.objects.link(ob_cube_005)
col_collection.objects.link(ob_cube_006)
col_collection.objects.link(ob_cube_007)
col_collection.objects.link(ob_cube_008)
col_collection.objects.link(ob_cube_009)
col_collection.objects.link(ob_cube_010)
col_collection.objects.link(ob_cube_011)
col_collection.objects.link(ob_cube_012)
col_collection.objects.link(ob_cube_013)
col_collection.objects.link(ob_cube_014)
col_collection.objects.link(ob_cube_015)
col_collection.objects.link(ob_cube_016)
col_collection.objects.link(ob_cube_017)
col_collection.objects.link(ob_cube_018)
col_collection.objects.link(ob_cube_019)
col_collection.objects.link(ob_cube_020)
col_collection.objects.link(ob_cube_021)
col_collection.objects.link(ob_cube_022)
col_collection.objects.link(ob_cube_023)
col_collection.objects.link(ob_cube_024)
col_collection.objects.link(ob_cube_025)
col_collection.objects.link(ob_cube_026)
col_collection.objects.link(ob_cube_027)
col_collection.objects.link(ob_cube_028)
col_collection.objects.link(ob_cube_029)
col_collection.objects.link(ob_cube_030)
col_collection.objects.link(ob_cube_031)
col_collection.objects.link(ob_cube_032)
col_collection.objects.link(ob_cube_033)
col_collection.objects.link(ob_cube_034)
col_collection.objects.link(ob_cube_035)
col_collection.objects.link(ob_cube_036)
col_collection.objects.link(ob_cube_037)
col_collection.objects.link(ob_cube_038)
col_collection.objects.link(ob_cube_039)
col_collection.objects.link(ob_cube_040)
col_collection.objects.link(ob_cube_041)
col_collection.objects.link(ob_cube_042)
col_collection.objects.link(ob_cube_043)
col_collection.objects.link(ob_cube_044)
col_collection.objects.link(ob_cube_045)
col_collection.objects.link(ob_cube_046)
col_collection.objects.link(ob_cube_047)
col_collection.objects.link(ob_cube_048)
col_collection.objects.link(ob_cube_049)
col_collection.objects.link(ob_cube_050)
col_collection.objects.link(ob_cube_051)
col_collection.objects.link(ob_cube_052)
col_collection.objects.link(ob_cube_053)
col_collection.objects.link(ob_cube_054)
col_collection.objects.link(ob_cube_055)
col_collection.objects.link(ob_cube_056)
col_collection.objects.link(ob_cube_057)
col_collection.objects.link(ob_cube_058)
col_collection.objects.link(ob_cube_059)

# ---- scene / render settings (as saved in the file)
scene.camera = ob_camera
scene.frame_start = 1; scene.frame_end = 250; scene.frame_set(1)
scene.render.engine = 'CYCLES'
scene.render.resolution_x = 500
scene.render.resolution_y = 500
scene.cycles.samples = 100
scene.cycles.sampling_pattern = 'TABULATED_SOBOL'
scene.cycles.use_light_tree = False
scene.view_settings.view_transform = 'Filmic'
bpy.context.view_layer.update()
